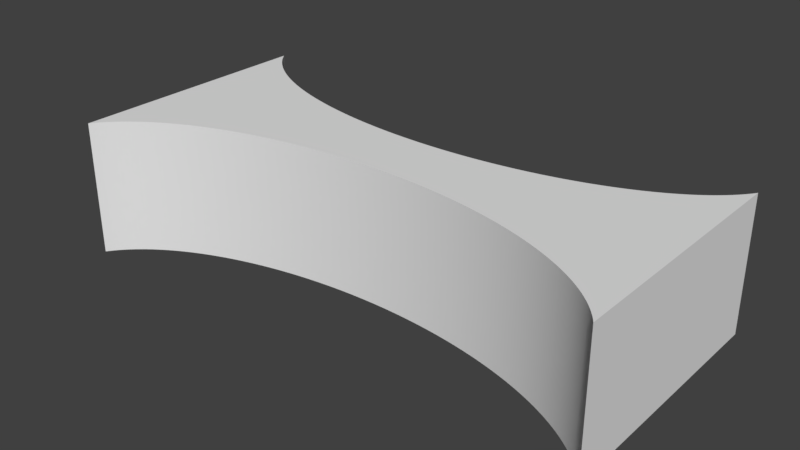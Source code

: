 # Source: concave_lense.blend  (saved by Blender 2.79.0; exported with 4.5.12 LTS)
import bpy
from mathutils import Matrix  # noqa: F401  (used for matrix-valued properties, if any)

bpy.ops.wm.read_factory_settings(use_empty=True)
scene = bpy.context.scene
scene.name = 'Scene'

# ---- collections
col_collection_1 = bpy.data.collections.new('Collection 1'); scene.collection.children.link(col_collection_1)

# ---- world
world_world = bpy.data.worlds.new('World'); scene.world = world_world
world_world.color = (0.05088, 0.05088, 0.05088)
world_world.use_sun_shadow = False
world_world.sun_shadow_jitter_overblur = 0.0
world_world.cycles.sampling_method = 'MANUAL'

# ---- meshes
me_cube_002 = bpy.data.meshes.new('Cube.002')
me_cube_002.from_pydata([(-1.0, -0.7561, 1.0), (-1.0, 0.7561, 1.0), (-1.0, 0.7561, -1.0), (-1.0, -0.7561, -1.0), (-0.9986, -0.7528, 1.0), (-0.9965, -0.748, 1.0), (-0.9944, -0.7432, 1.0), (-0.9923, -0.7385, 1.0), (-0.9901, -0.7337, 1.0), (-0.9879, -0.729, 1.0), (-0.9857, -0.7243, 1.0), (-0.9834, -0.7195, 1.0), (-0.981, -0.7148, 1.0), (-0.9787, -0.7101, 1.0), (-0.9762, -0.7055, 1.0), (-0.9738, -0.7008, 1.0), (-0.9713, -0.6961, 1.0), (-0.9688, -0.6915, 1.0), (-0.9662, -0.6869, 1.0), (-0.9636, -0.6822, 1.0), (-0.961, -0.6776, 1.0), (-0.9583, -0.673, 1.0), (-0.9556, -0.6685, 1.0), (-0.9528, -0.6639, 1.0), (-0.95, -0.6593, 1.0), (-0.9472, -0.6548, 1.0), (-0.9444, -0.6503, 1.0), (-0.9415, -0.6458, 1.0), (-0.9385, -0.6413, 1.0), (-0.9355, -0.6368, 1.0), (-0.9325, -0.6323, 1.0), (-0.9295, -0.6278, 1.0), (-0.9264, -0.6234, 1.0), (-0.9233, -0.619, 1.0), (-0.9201, -0.6146, 1.0), (-0.9169, -0.6102, 1.0), (-0.9137, -0.6058, 1.0), (-0.9104, -0.6014, 1.0), (-0.9071, -0.5971, 1.0), (-0.9038, -0.5927, 1.0), (-0.9004, -0.5884, 1.0), (-0.897, -0.5841, 1.0), (-0.8935, -0.5798, 1.0), (-0.89, -0.5756, 1.0), (-0.8865, -0.5713, 1.0), (-0.883, -0.5671, 1.0), (-0.8794, -0.5629, 1.0), (-0.8758, -0.5587, 1.0), (-0.8721, -0.5545, 1.0), (-0.8684, -0.5503, 1.0), (-0.8647, -0.5462, 1.0), (-0.8609, -0.542, 1.0), (-0.8571, -0.5379, 1.0), (-0.8533, -0.5338, 1.0), (-0.8494, -0.5297, 1.0), (-0.8455, -0.5257, 1.0), (-0.8416, -0.5216, 1.0), (-0.8377, -0.5176, 1.0), (-0.8337, -0.5136, 1.0), (-0.8296, -0.5096, 1.0), (-0.8256, -0.5057, 1.0), (-0.8215, -0.5017, 1.0), (-0.8174, -0.4978, 1.0), (-0.8132, -0.4939, 1.0), (-0.809, -0.49, 1.0), (-0.8048, -0.4862, 1.0), (-0.8005, -0.4823, 1.0), (-0.7962, -0.4785, 1.0), (-0.7919, -0.4747, 1.0), (-0.7876, -0.4709, 1.0), (-0.7832, -0.4672, 1.0), (-0.7788, -0.4634, 1.0), (-0.7744, -0.4597, 1.0), (-0.7699, -0.456, 1.0), (-0.7654, -0.4523, 1.0), (-0.7609, -0.4487, 1.0), (-0.7563, -0.445, 1.0), (-0.7517, -0.4414, 1.0), (-0.7471, -0.4379, 1.0), (-0.7424, -0.4343, 1.0), (-0.7377, -0.4307, 1.0), (-0.733, -0.4272, 1.0), (-0.7283, -0.4237, 1.0), (-0.7235, -0.4203, 1.0), (-0.7187, -0.4168, 1.0), (-0.7139, -0.4134, 1.0), (-0.7091, -0.41, 1.0), (-0.7042, -0.4066, 1.0), (-0.6993, -0.4032, 1.0), (-0.6943, -0.3999, 1.0), (-0.6894, -0.3966, 1.0), (-0.6844, -0.3933, 1.0), (-0.6794, -0.39, 1.0), (-0.6743, -0.3868, 1.0), (-0.6693, -0.3836, 1.0), (-0.6642, -0.3804, 1.0), (-0.659, -0.3772, 1.0), (-0.6539, -0.3741, 1.0), (-0.6487, -0.3709, 1.0), (-0.6435, -0.3679, 1.0), (-0.6383, -0.3648, 1.0), (-0.633, -0.3617, 1.0), (-0.6278, -0.3587, 1.0), (-0.6225, -0.3557, 1.0), (-0.6171, -0.3528, 1.0), (-0.6118, -0.3498, 1.0), (-0.6064, -0.3469, 1.0), (-0.601, -0.344, 1.0), (-0.5956, -0.3412, 1.0), (-0.5901, -0.3383, 1.0), (-0.5847, -0.3355, 1.0), (-0.5792, -0.3327, 1.0), (-0.5737, -0.33, 1.0), (-0.5681, -0.3272, 1.0), (-0.5626, -0.3245, 1.0), (-0.557, -0.3218, 1.0), (-0.5514, -0.3192, 1.0), (-0.5458, -0.3166, 1.0), (-0.5401, -0.314, 1.0), (-0.5344, -0.3114, 1.0), (-0.5288, -0.3088, 1.0), (-0.523, -0.3063, 1.0), (-0.5173, -0.3038, 1.0), (-0.5116, -0.3014, 1.0), (-0.5058, -0.2989, 1.0), (-0.5, -0.2965, 1.0), (-0.4942, -0.2941, 1.0), (-0.4884, -0.2918, 1.0), (-0.4825, -0.2895, 1.0), (-0.4766, -0.2872, 1.0), (-0.4708, -0.2849, 1.0), (-0.4648, -0.2827, 1.0), (-0.4589, -0.2805, 1.0), (-0.453, -0.2783, 1.0), (-0.447, -0.2761, 1.0), (-0.441, -0.274, 1.0), (-0.435, -0.2719, 1.0), (-0.429, -0.2698, 1.0), (-0.423, -0.2678, 1.0), (-0.417, -0.2658, 1.0), (-0.4109, -0.2638, 1.0), (-0.4048, -0.2618, 1.0), (-0.3987, -0.2599, 1.0), (-0.3926, -0.258, 1.0), (-0.3865, -0.2562, 1.0), (-0.3803, -0.2543, 1.0), (-0.3742, -0.2525, 1.0), (-0.368, -0.2507, 1.0), (-0.3618, -0.249, 1.0), (-0.3556, -0.2473, 1.0), (-0.3494, -0.2456, 1.0), (-0.3432, -0.2439, 1.0), (-0.3369, -0.2423, 1.0), (-0.3307, -0.2407, 1.0), (-0.3244, -0.2391, 1.0), (-0.3181, -0.2376, 1.0), (-0.3118, -0.2361, 1.0), (-0.3055, -0.2346, 1.0), (-0.2992, -0.2332, 1.0), (-0.2929, -0.2318, 1.0), (-0.2865, -0.2304, 1.0), (-0.2802, -0.229, 1.0), (-0.2738, -0.2277, 1.0), (-0.2675, -0.2264, 1.0), (-0.2611, -0.2251, 1.0), (-0.2547, -0.2239, 1.0), (-0.2483, -0.2227, 1.0), (-0.2418, -0.2215, 1.0), (-0.2354, -0.2204, 1.0), (-0.229, -0.2193, 1.0), (-0.2225, -0.2182, 1.0), (-0.2161, -0.2171, 1.0), (-0.2096, -0.2161, 1.0), (-0.2032, -0.2151, 1.0), (-0.1967, -0.2142, 1.0), (-0.1902, -0.2132, 1.0), (-0.1837, -0.2123, 1.0), (-0.1772, -0.2115, 1.0), (-0.1707, -0.2106, 1.0), (-0.1642, -0.2098, 1.0), (-0.1577, -0.2091, 1.0), (-0.1511, -0.2083, 1.0), (-0.1446, -0.2076, 1.0), (-0.1381, -0.2069, 1.0), (-0.1315, -0.2063, 1.0), (-0.125, -0.2057, 1.0), (-0.1184, -0.2051, 1.0), (-0.1119, -0.2046, 1.0), (-0.1053, -0.204, 1.0), (-0.09875, -0.2035, 1.0), (-0.09218, -0.2031, 1.0), (-0.08561, -0.2027, 1.0), (-0.07903, -0.2023, 1.0), (-0.07245, -0.2019, 1.0), (-0.06587, -0.2016, 1.0), (-0.05928, -0.2013, 1.0), (-0.05269, -0.201, 1.0), (-0.0461, -0.2008, 1.0), (-0.03951, -0.2006, 1.0), (-0.03292, -0.2004, 1.0), (-0.02632, -0.2003, 1.0), (-0.01973, -0.2001, 1.0), (-0.01313, -0.2001, 1.0), (-0.006533, -0.2, 1.0), (0.0, -0.2, 1.0), (0.006597, -0.2, 1.0), (0.01319, -0.2001, 1.0), (0.01979, -0.2001, 1.0), (0.02639, -0.2003, 1.0), (0.03298, -0.2004, 1.0), (0.03957, -0.2006, 1.0), (0.04617, -0.2008, 1.0), (0.05276, -0.201, 1.0), (0.05934, -0.2013, 1.0), (0.06593, -0.2016, 1.0), (0.07251, -0.2019, 1.0), (0.07909, -0.2023, 1.0), (0.08567, -0.2027, 1.0), (0.09224, -0.2031, 1.0), (0.09881, -0.2036, 1.0), (0.1054, -0.204, 1.0), (0.1119, -0.2046, 1.0), (0.1185, -0.2051, 1.0), (0.1251, -0.2057, 1.0), (0.1316, -0.2063, 1.0), (0.1381, -0.207, 1.0), (0.1447, -0.2076, 1.0), (0.1512, -0.2083, 1.0), (0.1577, -0.2091, 1.0), (0.1643, -0.2098, 1.0), (0.1708, -0.2107, 1.0), (0.1773, -0.2115, 1.0), (0.1838, -0.2123, 1.0), (0.1903, -0.2132, 1.0), (0.1968, -0.2142, 1.0), (0.2032, -0.2151, 1.0), (0.2097, -0.2161, 1.0), (0.2162, -0.2171, 1.0), (0.2226, -0.2182, 1.0), (0.2291, -0.2193, 1.0), (0.2355, -0.2204, 1.0), (0.2419, -0.2215, 1.0), (0.2483, -0.2227, 1.0), (0.2547, -0.2239, 1.0), (0.2611, -0.2251, 1.0), (0.2675, -0.2264, 1.0), (0.2739, -0.2277, 1.0), (0.2802, -0.229, 1.0), (0.2866, -0.2304, 1.0), (0.2929, -0.2318, 1.0), (0.2993, -0.2332, 1.0), (0.3056, -0.2346, 1.0), (0.3119, -0.2361, 1.0), (0.3182, -0.2376, 1.0), (0.3245, -0.2392, 1.0), (0.3307, -0.2407, 1.0), (0.337, -0.2423, 1.0), (0.3432, -0.2439, 1.0), (0.3495, -0.2456, 1.0), (0.3557, -0.2473, 1.0), (0.3619, -0.249, 1.0), (0.3681, -0.2508, 1.0), (0.3742, -0.2525, 1.0), (0.3804, -0.2543, 1.0), (0.3865, -0.2562, 1.0), (0.3927, -0.258, 1.0), (0.3988, -0.2599, 1.0), (0.4049, -0.2619, 1.0), (0.4109, -0.2638, 1.0), (0.417, -0.2658, 1.0), (0.4231, -0.2678, 1.0), (0.4291, -0.2698, 1.0), (0.4351, -0.2719, 1.0), (0.4411, -0.274, 1.0), (0.4471, -0.2761, 1.0), (0.453, -0.2783, 1.0), (0.459, -0.2805, 1.0), (0.4649, -0.2827, 1.0), (0.4708, -0.2849, 1.0), (0.4767, -0.2872, 1.0), (0.4826, -0.2895, 1.0), (0.4884, -0.2918, 1.0), (0.4942, -0.2942, 1.0), (0.5001, -0.2965, 1.0), (0.5058, -0.299, 1.0), (0.5116, -0.3014, 1.0), (0.5174, -0.3039, 1.0), (0.5231, -0.3063, 1.0), (0.5288, -0.3089, 1.0), (0.5345, -0.3114, 1.0), (0.5402, -0.314, 1.0), (0.5458, -0.3166, 1.0), (0.5514, -0.3192, 1.0), (0.557, -0.3219, 1.0), (0.5626, -0.3245, 1.0), (0.5682, -0.3272, 1.0), (0.5737, -0.33, 1.0), (0.5792, -0.3327, 1.0), (0.5847, -0.3355, 1.0), (0.5902, -0.3383, 1.0), (0.5956, -0.3412, 1.0), (0.6011, -0.344, 1.0), (0.6065, -0.3469, 1.0), (0.6118, -0.3498, 1.0), (0.6172, -0.3528, 1.0), (0.6225, -0.3558, 1.0), (0.6278, -0.3587, 1.0), (0.6331, -0.3618, 1.0), (0.6383, -0.3648, 1.0), (0.6436, -0.3679, 1.0), (0.6488, -0.371, 1.0), (0.6539, -0.3741, 1.0), (0.6591, -0.3772, 1.0), (0.6642, -0.3804, 1.0), (0.6693, -0.3836, 1.0), (0.6744, -0.3868, 1.0), (0.6794, -0.39, 1.0), (0.6844, -0.3933, 1.0), (0.6894, -0.3966, 1.0), (0.6944, -0.3999, 1.0), (0.6993, -0.4032, 1.0), (0.7042, -0.4066, 1.0), (0.7091, -0.41, 1.0), (0.714, -0.4134, 1.0), (0.7188, -0.4168, 1.0), (0.7236, -0.4203, 1.0), (0.7283, -0.4238, 1.0), (0.7331, -0.4273, 1.0), (0.7378, -0.4308, 1.0), (0.7425, -0.4343, 1.0), (0.7471, -0.4379, 1.0), (0.7517, -0.4415, 1.0), (0.7563, -0.4451, 1.0), (0.7609, -0.4487, 1.0), (0.7654, -0.4524, 1.0), (0.7699, -0.456, 1.0), (0.7744, -0.4597, 1.0), (0.7788, -0.4635, 1.0), (0.7832, -0.4672, 1.0), (0.7876, -0.4709, 1.0), (0.792, -0.4747, 1.0), (0.7963, -0.4785, 1.0), (0.8006, -0.4824, 1.0), (0.8048, -0.4862, 1.0), (0.809, -0.4901, 1.0), (0.8132, -0.4939, 1.0), (0.8174, -0.4978, 1.0), (0.8215, -0.5018, 1.0), (0.8256, -0.5057, 1.0), (0.8297, -0.5097, 1.0), (0.8337, -0.5137, 1.0), (0.8377, -0.5177, 1.0), (0.8416, -0.5217, 1.0), (0.8456, -0.5257, 1.0), (0.8495, -0.5298, 1.0), (0.8533, -0.5338, 1.0), (0.8572, -0.5379, 1.0), (0.8609, -0.5421, 1.0), (0.8647, -0.5462, 1.0), (0.8684, -0.5503, 1.0), (0.8721, -0.5545, 1.0), (0.8758, -0.5587, 1.0), (0.8794, -0.5629, 1.0), (0.883, -0.5671, 1.0), (0.8865, -0.5713, 1.0), (0.8901, -0.5756, 1.0), (0.8935, -0.5799, 1.0), (0.897, -0.5841, 1.0), (0.9004, -0.5884, 1.0), (0.9038, -0.5928, 1.0), (0.9071, -0.5971, 1.0), (0.9104, -0.6015, 1.0), (0.9137, -0.6058, 1.0), (0.9169, -0.6102, 1.0), (0.9201, -0.6146, 1.0), (0.9233, -0.619, 1.0), (0.9264, -0.6234, 1.0), (0.9295, -0.6279, 1.0), (0.9325, -0.6323, 1.0), (0.9356, -0.6368, 1.0), (0.9385, -0.6413, 1.0), (0.9415, -0.6458, 1.0), (0.9444, -0.6503, 1.0), (0.9472, -0.6548, 1.0), (0.9501, -0.6594, 1.0), (0.9529, -0.6639, 1.0), (0.9556, -0.6685, 1.0), (0.9583, -0.6731, 1.0), (0.961, -0.6777, 1.0), (0.9636, -0.6823, 1.0), (0.9662, -0.6869, 1.0), (0.9688, -0.6915, 1.0), (0.9713, -0.6962, 1.0), (0.9738, -0.7008, 1.0), (0.9763, -0.7055, 1.0), (0.9787, -0.7102, 1.0), (0.981, -0.7149, 1.0), (0.9834, -0.7196, 1.0), (0.9857, -0.7243, 1.0), (0.9879, -0.729, 1.0), (0.9901, -0.7337, 1.0), (0.9923, -0.7385, 1.0), (0.9945, -0.7432, 1.0), (0.9966, -0.748, 1.0), (0.9986, -0.7528, 1.0), (1.0, -0.7561, 1.0), (1.0, 0.7561, 1.0), (0.9986, 0.7528, 1.0), (0.9966, 0.748, 1.0), (0.9945, 0.7432, 1.0), (0.9923, 0.7385, 1.0), (0.9901, 0.7337, 1.0), (0.9879, 0.729, 1.0), (0.9857, 0.7243, 1.0), (0.9834, 0.7196, 1.0), (0.981, 0.7149, 1.0), (0.9787, 0.7102, 1.0), (0.9763, 0.7055, 1.0), (0.9738, 0.7008, 1.0), (0.9713, 0.6962, 1.0), (0.9688, 0.6915, 1.0), (0.9662, 0.6869, 1.0), (0.9636, 0.6823, 1.0), (0.961, 0.6777, 1.0), (0.9583, 0.6731, 1.0), (0.9556, 0.6685, 1.0), (0.9529, 0.6639, 1.0), (0.9501, 0.6594, 1.0), (0.9472, 0.6548, 1.0), (0.9444, 0.6503, 1.0), (0.9415, 0.6458, 1.0), (0.9385, 0.6413, 1.0), (0.9356, 0.6368, 1.0), (0.9325, 0.6323, 1.0), (0.9295, 0.6279, 1.0), (0.9264, 0.6234, 1.0), (0.9233, 0.619, 1.0), (0.9201, 0.6146, 1.0), (0.9169, 0.6102, 1.0), (0.9137, 0.6058, 1.0), (0.9104, 0.6015, 1.0), (0.9071, 0.5971, 1.0), (0.9038, 0.5928, 1.0), (0.9004, 0.5885, 1.0), (0.897, 0.5841, 1.0), (0.8935, 0.5799, 1.0), (0.8901, 0.5756, 1.0), (0.8865, 0.5713, 1.0), (0.883, 0.5671, 1.0), (0.8794, 0.5629, 1.0), (0.8758, 0.5587, 1.0), (0.8721, 0.5545, 1.0), (0.8684, 0.5503, 1.0), (0.8647, 0.5462, 1.0), (0.861, 0.5421, 1.0), (0.8572, 0.5379, 1.0), (0.8533, 0.5338, 1.0), (0.8495, 0.5298, 1.0), (0.8456, 0.5257, 1.0), (0.8416, 0.5217, 1.0), (0.8377, 0.5177, 1.0), (0.8337, 0.5137, 1.0), (0.8297, 0.5097, 1.0), (0.8256, 0.5057, 1.0), (0.8215, 0.5018, 1.0), (0.8174, 0.4978, 1.0), (0.8132, 0.4939, 1.0), (0.809, 0.4901, 1.0), (0.8048, 0.4862, 1.0), (0.8006, 0.4824, 1.0), (0.7963, 0.4785, 1.0), (0.792, 0.4747, 1.0), (0.7876, 0.471, 1.0), (0.7832, 0.4672, 1.0), (0.7788, 0.4635, 1.0), (0.7744, 0.4597, 1.0), (0.7699, 0.456, 1.0), (0.7654, 0.4524, 1.0), (0.7609, 0.4487, 1.0), (0.7563, 0.4451, 1.0), (0.7517, 0.4415, 1.0), (0.7471, 0.4379, 1.0), (0.7425, 0.4343, 1.0), (0.7378, 0.4308, 1.0), (0.7331, 0.4273, 1.0), (0.7283, 0.4238, 1.0), (0.7236, 0.4203, 1.0), (0.7188, 0.4168, 1.0), (0.714, 0.4134, 1.0), (0.7091, 0.41, 1.0), (0.7042, 0.4066, 1.0), (0.6993, 0.4032, 1.0), (0.6944, 0.3999, 1.0), (0.6894, 0.3966, 1.0), (0.6844, 0.3933, 1.0), (0.6794, 0.39, 1.0), (0.6744, 0.3868, 1.0), (0.6693, 0.3836, 1.0), (0.6642, 0.3804, 1.0), (0.6591, 0.3772, 1.0), (0.6539, 0.3741, 1.0), (0.6488, 0.371, 1.0), (0.6436, 0.3679, 1.0), (0.6383, 0.3648, 1.0), (0.6331, 0.3618, 1.0), (0.6278, 0.3587, 1.0), (0.6225, 0.3558, 1.0), (0.6172, 0.3528, 1.0), (0.6118, 0.3498, 1.0), (0.6064, 0.3469, 1.0), (0.6011, 0.344, 1.0), (0.5956, 0.3412, 1.0), (0.5902, 0.3383, 1.0), (0.5847, 0.3355, 1.0), (0.5792, 0.3327, 1.0), (0.5737, 0.33, 1.0), (0.5682, 0.3272, 1.0), (0.5626, 0.3245, 1.0), (0.557, 0.3219, 1.0), (0.5514, 0.3192, 1.0), (0.5458, 0.3166, 1.0), (0.5402, 0.314, 1.0), (0.5345, 0.3114, 1.0), (0.5288, 0.3089, 1.0), (0.5231, 0.3063, 1.0), (0.5174, 0.3039, 1.0), (0.5116, 0.3014, 1.0), (0.5058, 0.299, 1.0), (0.5, 0.2965, 1.0), (0.4942, 0.2942, 1.0), (0.4884, 0.2918, 1.0), (0.4826, 0.2895, 1.0), (0.4767, 0.2872, 1.0), (0.4708, 0.2849, 1.0), (0.4649, 0.2827, 1.0), (0.459, 0.2805, 1.0), (0.453, 0.2783, 1.0), (0.4471, 0.2761, 1.0), (0.4411, 0.274, 1.0), (0.4351, 0.2719, 1.0), (0.4291, 0.2698, 1.0), (0.423, 0.2678, 1.0), (0.417, 0.2658, 1.0), (0.4109, 0.2638, 1.0), (0.4049, 0.2619, 1.0), (0.3988, 0.2599, 1.0), (0.3927, 0.258, 1.0), (0.3865, 0.2562, 1.0), (0.3804, 0.2543, 1.0), (0.3742, 0.2525, 1.0), (0.3681, 0.2508, 1.0), (0.3619, 0.249, 1.0), (0.3557, 0.2473, 1.0), (0.3495, 0.2456, 1.0), (0.3432, 0.2439, 1.0), (0.337, 0.2423, 1.0), (0.3307, 0.2407, 1.0), (0.3245, 0.2392, 1.0), (0.3182, 0.2376, 1.0), (0.3119, 0.2361, 1.0), (0.3056, 0.2346, 1.0), (0.2993, 0.2332, 1.0), (0.2929, 0.2318, 1.0), (0.2866, 0.2304, 1.0), (0.2802, 0.229, 1.0), (0.2739, 0.2277, 1.0), (0.2675, 0.2264, 1.0), (0.2611, 0.2251, 1.0), (0.2547, 0.2239, 1.0), (0.2483, 0.2227, 1.0), (0.2419, 0.2215, 1.0), (0.2355, 0.2204, 1.0), (0.229, 0.2193, 1.0), (0.2226, 0.2182, 1.0), (0.2161, 0.2171, 1.0), (0.2097, 0.2161, 1.0), (0.2032, 0.2151, 1.0), (0.1967, 0.2142, 1.0), (0.1903, 0.2132, 1.0), (0.1838, 0.2123, 1.0), (0.1773, 0.2115, 1.0), (0.1708, 0.2106, 1.0), (0.1642, 0.2098, 1.0), (0.1577, 0.2091, 1.0), (0.1512, 0.2083, 1.0), (0.1447, 0.2076, 1.0), (0.1381, 0.207, 1.0), (0.1316, 0.2063, 1.0), (0.125, 0.2057, 1.0), (0.1185, 0.2051, 1.0), (0.1119, 0.2046, 1.0), (0.1054, 0.204, 1.0), (0.0988, 0.2035, 1.0), (0.09223, 0.2031, 1.0), (0.08566, 0.2027, 1.0), (0.07908, 0.2023, 1.0), (0.0725, 0.2019, 1.0), (0.06592, 0.2016, 1.0), (0.05933, 0.2013, 1.0), (0.05274, 0.201, 1.0), (0.04615, 0.2008, 1.0), (0.03956, 0.2006, 1.0), (0.03297, 0.2004, 1.0), (0.02637, 0.2003, 1.0), (0.01978, 0.2001, 1.0), (0.01318, 0.2001, 1.0), (0.006584, 0.2, 1.0), (-1.361e-05, 0.2, 1.0), (-0.006611, 0.2, 1.0), (-0.01321, 0.2001, 1.0), (-0.0198, 0.2001, 1.0), (-0.0264, 0.2003, 1.0), (-0.033, 0.2004, 1.0), (-0.03959, 0.2006, 1.0), (-0.04618, 0.2008, 1.0), (-0.05277, 0.201, 1.0), (-0.05936, 0.2013, 1.0), (-0.06594, 0.2016, 1.0), (-0.07253, 0.2019, 1.0), (-0.07911, 0.2023, 1.0), (-0.08569, 0.2027, 1.0), (-0.09226, 0.2031, 1.0), (-0.09883, 0.2036, 1.0), (-0.1054, 0.204, 1.0), (-0.112, 0.2046, 1.0), (-0.1185, 0.2051, 1.0), (-0.1251, 0.2057, 1.0), (-0.1316, 0.2063, 1.0), (-0.1382, 0.207, 1.0), (-0.1447, 0.2076, 1.0), (-0.1512, 0.2083, 1.0), (-0.1578, 0.2091, 1.0), (-0.1643, 0.2099, 1.0), (-0.1708, 0.2107, 1.0), (-0.1773, 0.2115, 1.0), (-0.1838, 0.2124, 1.0), (-0.1903, 0.2132, 1.0), (-0.1968, 0.2142, 1.0), (-0.2032, 0.2151, 1.0), (-0.2097, 0.2161, 1.0), (-0.2162, 0.2171, 1.0), (-0.2226, 0.2182, 1.0), (-0.2291, 0.2193, 1.0), (-0.2355, 0.2204, 1.0), (-0.2419, 0.2215, 1.0), (-0.2483, 0.2227, 1.0), (-0.2547, 0.2239, 1.0), (-0.2611, 0.2251, 1.0), (-0.2675, 0.2264, 1.0), (-0.2739, 0.2277, 1.0), (-0.2803, 0.229, 1.0), (-0.2866, 0.2304, 1.0), (-0.293, 0.2318, 1.0), (-0.2993, 0.2332, 1.0), (-0.3056, 0.2346, 1.0), (-0.3119, 0.2361, 1.0), (-0.3182, 0.2376, 1.0), (-0.3245, 0.2392, 1.0), (-0.3308, 0.2407, 1.0), (-0.337, 0.2423, 1.0), (-0.3433, 0.244, 1.0), (-0.3495, 0.2456, 1.0), (-0.3557, 0.2473, 1.0), (-0.3619, 0.249, 1.0), (-0.3681, 0.2508, 1.0), (-0.3743, 0.2525, 1.0), (-0.3804, 0.2543, 1.0), (-0.3865, 0.2562, 1.0), (-0.3927, 0.258, 1.0), (-0.3988, 0.2599, 1.0), (-0.4049, 0.2619, 1.0), (-0.411, 0.2638, 1.0), (-0.417, 0.2658, 1.0), (-0.4231, 0.2678, 1.0), (-0.4291, 0.2699, 1.0), (-0.4351, 0.2719, 1.0), (-0.4411, 0.274, 1.0), (-0.4471, 0.2761, 1.0), (-0.453, 0.2783, 1.0), (-0.459, 0.2805, 1.0), (-0.4649, 0.2827, 1.0), (-0.4708, 0.2849, 1.0), (-0.4767, 0.2872, 1.0), (-0.4826, 0.2895, 1.0), (-0.4884, 0.2918, 1.0), (-0.4943, 0.2942, 1.0), (-0.5001, 0.2966, 1.0), (-0.5059, 0.299, 1.0), (-0.5116, 0.3014, 1.0), (-0.5174, 0.3039, 1.0), (-0.5231, 0.3064, 1.0), (-0.5288, 0.3089, 1.0), (-0.5345, 0.3114, 1.0), (-0.5402, 0.314, 1.0), (-0.5458, 0.3166, 1.0), (-0.5515, 0.3192, 1.0), (-0.5571, 0.3219, 1.0), (-0.5626, 0.3245, 1.0), (-0.5682, 0.3273, 1.0), (-0.5737, 0.33, 1.0), (-0.5792, 0.3327, 1.0), (-0.5847, 0.3355, 1.0), (-0.5902, 0.3383, 1.0), (-0.5957, 0.3412, 1.0), (-0.6011, 0.344, 1.0), (-0.6065, 0.3469, 1.0), (-0.6118, 0.3499, 1.0), (-0.6172, 0.3528, 1.0), (-0.6225, 0.3558, 1.0), (-0.6278, 0.3588, 1.0), (-0.6331, 0.3618, 1.0), (-0.6383, 0.3648, 1.0), (-0.6436, 0.3679, 1.0), (-0.6488, 0.371, 1.0), (-0.6539, 0.3741, 1.0), (-0.6591, 0.3772, 1.0), (-0.6642, 0.3804, 1.0), (-0.6693, 0.3836, 1.0), (-0.6744, 0.3868, 1.0), (-0.6794, 0.3901, 1.0), (-0.6844, 0.3933, 1.0), (-0.6894, 0.3966, 1.0), (-0.6944, 0.3999, 1.0), (-0.6993, 0.4033, 1.0), (-0.7042, 0.4066, 1.0), (-0.7091, 0.41, 1.0), (-0.714, 0.4134, 1.0), (-0.7188, 0.4168, 1.0), (-0.7236, 0.4203, 1.0), (-0.7284, 0.4238, 1.0), (-0.7331, 0.4273, 1.0), (-0.7378, 0.4308, 1.0), (-0.7425, 0.4343, 1.0), (-0.7471, 0.4379, 1.0), (-0.7518, 0.4415, 1.0), (-0.7563, 0.4451, 1.0), (-0.7609, 0.4487, 1.0), (-0.7654, 0.4524, 1.0), (-0.7699, 0.4561, 1.0), (-0.7744, 0.4597, 1.0), (-0.7788, 0.4635, 1.0), (-0.7833, 0.4672, 1.0), (-0.7876, 0.471, 1.0), (-0.792, 0.4747, 1.0), (-0.7963, 0.4785, 1.0), (-0.8006, 0.4824, 1.0), (-0.8048, 0.4862, 1.0), (-0.8091, 0.4901, 1.0), (-0.8132, 0.494, 1.0), (-0.8174, 0.4979, 1.0), (-0.8215, 0.5018, 1.0), (-0.8256, 0.5057, 1.0), (-0.8297, 0.5097, 1.0), (-0.8337, 0.5137, 1.0), (-0.8377, 0.5177, 1.0), (-0.8417, 0.5217, 1.0), (-0.8456, 0.5257, 1.0), (-0.8495, 0.5298, 1.0), (-0.8533, 0.5339, 1.0), (-0.8572, 0.538, 1.0), (-0.861, 0.5421, 1.0), (-0.8647, 0.5462, 1.0), (-0.8685, 0.5504, 1.0), (-0.8721, 0.5545, 1.0), (-0.8758, 0.5587, 1.0), (-0.8794, 0.5629, 1.0), (-0.883, 0.5671, 1.0), (-0.8866, 0.5714, 1.0), (-0.8901, 0.5756, 1.0), (-0.8936, 0.5799, 1.0), (-0.897, 0.5842, 1.0), (-0.9004, 0.5885, 1.0), (-0.9038, 0.5928, 1.0), (-0.9071, 0.5971, 1.0), (-0.9104, 0.6015, 1.0), (-0.9137, 0.6058, 1.0), (-0.9169, 0.6102, 1.0), (-0.9201, 0.6146, 1.0), (-0.9233, 0.619, 1.0), (-0.9264, 0.6235, 1.0), (-0.9295, 0.6279, 1.0), (-0.9326, 0.6324, 1.0), (-0.9356, 0.6368, 1.0), (-0.9385, 0.6413, 1.0), (-0.9415, 0.6458, 1.0), (-0.9444, 0.6503, 1.0), (-0.9473, 0.6549, 1.0), (-0.9501, 0.6594, 1.0), (-0.9529, 0.664, 1.0), (-0.9556, 0.6685, 1.0), (-0.9583, 0.6731, 1.0), (-0.961, 0.6777, 1.0), (-0.9637, 0.6823, 1.0), (-0.9663, 0.6869, 1.0), (-0.9688, 0.6916, 1.0), (-0.9713, 0.6962, 1.0), (-0.9738, 0.7009, 1.0), (-0.9763, 0.7055, 1.0), (-0.9787, 0.7102, 1.0), (-0.9811, 0.7149, 1.0), (-0.9834, 0.7196, 1.0), (-0.9857, 0.7243, 1.0), (-0.9879, 0.729, 1.0), (-0.9902, 0.7338, 1.0), (-0.9923, 0.7385, 1.0), (-0.9945, 0.7433, 1.0), (-0.9966, 0.748, 1.0), (-0.9986, 0.7528, 1.0), (-0.9986, 0.7528, -1.0), (1.0, 0.7561, -1.0), (1.0, -0.7561, -1.0), (0.9986, -0.7528, -1.0), (0.9966, -0.748, -1.0), (0.9945, -0.7432, -1.0), (0.9923, -0.7385, -1.0), (0.9901, -0.7337, -1.0), (0.9879, -0.729, -1.0), (0.9857, -0.7243, -1.0), (0.9834, -0.7196, -1.0), (0.981, -0.7149, -1.0), (0.9787, -0.7102, -1.0), (0.9763, -0.7055, -1.0), (0.9738, -0.7008, -1.0), (0.9713, -0.6962, -1.0), (0.9688, -0.6915, -1.0), (0.9662, -0.6869, -1.0), (0.9636, -0.6823, -1.0), (0.961, -0.6777, -1.0), (0.9583, -0.6731, -1.0), (0.9556, -0.6685, -1.0), (0.9529, -0.6639, -1.0), (0.9501, -0.6594, -1.0), (0.9472, -0.6548, -1.0), (0.9444, -0.6503, -1.0), (0.9415, -0.6458, -1.0), (0.9385, -0.6413, -1.0), (0.9356, -0.6368, -1.0), (0.9325, -0.6323, -1.0), (0.9295, -0.6279, -1.0), (0.9264, -0.6234, -1.0), (0.9233, -0.619, -1.0), (0.9201, -0.6146, -1.0), (0.9169, -0.6102, -1.0), (0.9137, -0.6058, -1.0), (0.9104, -0.6015, -1.0), (0.9071, -0.5971, -1.0), (0.9038, -0.5928, -1.0), (0.9004, -0.5884, -1.0), (0.897, -0.5841, -1.0), (0.8935, -0.5799, -1.0), (0.8901, -0.5756, -1.0), (0.8865, -0.5713, -1.0), (0.883, -0.5671, -1.0), (0.8794, -0.5629, -1.0), (0.8758, -0.5587, -1.0), (0.8721, -0.5545, -1.0), (0.8684, -0.5503, -1.0), (0.8647, -0.5462, -1.0), (0.8609, -0.5421, -1.0), (0.8572, -0.5379, -1.0), (0.8533, -0.5338, -1.0), (0.8495, -0.5298, -1.0), (0.8456, -0.5257, -1.0), (0.8416, -0.5217, -1.0), (0.8377, -0.5177, -1.0), (0.8337, -0.5137, -1.0), (0.8297, -0.5097, -1.0), (0.8256, -0.5057, -1.0), (0.8215, -0.5018, -1.0), (0.8174, -0.4978, -1.0), (0.8132, -0.4939, -1.0), (0.809, -0.4901, -1.0), (0.8048, -0.4862, -1.0), (0.8006, -0.4824, -1.0), (0.7963, -0.4785, -1.0), (0.792, -0.4747, -1.0), (0.7876, -0.4709, -1.0), (0.7832, -0.4672, -1.0), (0.7788, -0.4635, -1.0), (0.7744, -0.4597, -1.0), (0.7699, -0.456, -1.0), (0.7654, -0.4524, -1.0), (0.7609, -0.4487, -1.0), (0.7563, -0.4451, -1.0), (0.7517, -0.4415, -1.0), (0.7471, -0.4379, -1.0), (0.7425, -0.4343, -1.0), (0.7378, -0.4308, -1.0), (0.7331, -0.4273, -1.0), (0.7283, -0.4238, -1.0), (0.7236, -0.4203, -1.0), (0.7188, -0.4168, -1.0), (0.714, -0.4134, -1.0), (0.7091, -0.41, -1.0), (0.7042, -0.4066, -1.0), (0.6993, -0.4032, -1.0), (0.6944, -0.3999, -1.0), (0.6894, -0.3966, -1.0), (0.6844, -0.3933, -1.0), (0.6794, -0.39, -1.0), (0.6744, -0.3868, -1.0), (0.6693, -0.3836, -1.0), (0.6642, -0.3804, -1.0), (0.6591, -0.3772, -1.0), (0.6539, -0.3741, -1.0), (0.6488, -0.371, -1.0), (0.6436, -0.3679, -1.0), (0.6383, -0.3648, -1.0), (0.6331, -0.3618, -1.0), (0.6278, -0.3587, -1.0), (0.6225, -0.3558, -1.0), (0.6172, -0.3528, -1.0), (0.6118, -0.3498, -1.0), (0.6065, -0.3469, -1.0), (0.6011, -0.344, -1.0), (0.5956, -0.3412, -1.0), (0.5902, -0.3383, -1.0), (0.5847, -0.3355, -1.0), (0.5792, -0.3327, -1.0), (0.5737, -0.33, -1.0), (0.5682, -0.3272, -1.0), (0.5626, -0.3245, -1.0), (0.557, -0.3219, -1.0), (0.5514, -0.3192, -1.0), (0.5458, -0.3166, -1.0), (0.5402, -0.314, -1.0), (0.5345, -0.3114, -1.0), (0.5288, -0.3089, -1.0), (0.5231, -0.3063, -1.0), (0.5174, -0.3039, -1.0), (0.5116, -0.3014, -1.0), (0.5058, -0.299, -1.0), (0.5001, -0.2965, -1.0), (0.4942, -0.2942, -1.0), (0.4884, -0.2918, -1.0), (0.4826, -0.2895, -1.0), (0.4767, -0.2872, -1.0), (0.4708, -0.2849, -1.0), (0.4649, -0.2827, -1.0), (0.459, -0.2805, -1.0), (0.453, -0.2783, -1.0), (0.4471, -0.2761, -1.0), (0.4411, -0.274, -1.0), (0.4351, -0.2719, -1.0), (0.4291, -0.2698, -1.0), (0.4231, -0.2678, -1.0), (0.417, -0.2658, -1.0), (0.4109, -0.2638, -1.0), (0.4049, -0.2619, -1.0), (0.3988, -0.2599, -1.0), (0.3927, -0.258, -1.0), (0.3865, -0.2562, -1.0), (0.3804, -0.2543, -1.0), (0.3742, -0.2525, -1.0), (0.3681, -0.2508, -1.0), (0.3619, -0.249, -1.0), (0.3557, -0.2473, -1.0), (0.3495, -0.2456, -1.0), (0.3432, -0.2439, -1.0), (0.337, -0.2423, -1.0), (0.3307, -0.2407, -1.0), (0.3245, -0.2392, -1.0), (0.3182, -0.2376, -1.0), (0.3119, -0.2361, -1.0), (0.3056, -0.2346, -1.0), (0.2993, -0.2332, -1.0), (0.2929, -0.2318, -1.0), (0.2866, -0.2304, -1.0), (0.2802, -0.229, -1.0), (0.2739, -0.2277, -1.0), (0.2675, -0.2264, -1.0), (0.2611, -0.2251, -1.0), (0.2547, -0.2239, -1.0), (0.2483, -0.2227, -1.0), (0.2419, -0.2215, -1.0), (0.2355, -0.2204, -1.0), (0.2291, -0.2193, -1.0), (0.2226, -0.2182, -1.0), (0.2162, -0.2171, -1.0), (0.2097, -0.2161, -1.0), (0.2032, -0.2151, -1.0), (0.1968, -0.2142, -1.0), (0.1903, -0.2132, -1.0), (0.1838, -0.2123, -1.0), (0.1773, -0.2115, -1.0), (0.1708, -0.2107, -1.0), (0.1643, -0.2098, -1.0), (0.1577, -0.2091, -1.0), (0.1512, -0.2083, -1.0), (0.1447, -0.2076, -1.0), (0.1381, -0.207, -1.0), (0.1316, -0.2063, -1.0), (0.1251, -0.2057, -1.0), (0.1185, -0.2051, -1.0), (0.1119, -0.2046, -1.0), (0.1054, -0.204, -1.0), (0.09881, -0.2036, -1.0), (0.09224, -0.2031, -1.0), (0.08567, -0.2027, -1.0), (0.07909, -0.2023, -1.0), (0.07251, -0.2019, -1.0), (0.06593, -0.2016, -1.0), (0.05934, -0.2013, -1.0), (0.05276, -0.201, -1.0), (0.04617, -0.2008, -1.0), (0.03957, -0.2006, -1.0), (0.03298, -0.2004, -1.0), (0.02639, -0.2003, -1.0), (0.01979, -0.2001, -1.0), (0.01319, -0.2001, -1.0), (0.006597, -0.2, -1.0), (0.0, -0.2, -1.0), (-0.006533, -0.2, -1.0), (-0.01313, -0.2001, -1.0), (-0.01973, -0.2001, -1.0), (-0.02632, -0.2003, -1.0), (-0.03292, -0.2004, -1.0), (-0.03951, -0.2006, -1.0), (-0.0461, -0.2008, -1.0), (-0.05269, -0.201, -1.0), (-0.05928, -0.2013, -1.0), (-0.06587, -0.2016, -1.0), (-0.07245, -0.2019, -1.0), (-0.07903, -0.2023, -1.0), (-0.08561, -0.2027, -1.0), (-0.09218, -0.2031, -1.0), (-0.09875, -0.2035, -1.0), (-0.1053, -0.204, -1.0), (-0.1119, -0.2046, -1.0), (-0.1184, -0.2051, -1.0), (-0.125, -0.2057, -1.0), (-0.1315, -0.2063, -1.0), (-0.1381, -0.2069, -1.0), (-0.1446, -0.2076, -1.0), (-0.1511, -0.2083, -1.0), (-0.1577, -0.2091, -1.0), (-0.1642, -0.2098, -1.0), (-0.1707, -0.2106, -1.0), (-0.1772, -0.2115, -1.0), (-0.1837, -0.2123, -1.0), (-0.1902, -0.2132, -1.0), (-0.1967, -0.2142, -1.0), (-0.2032, -0.2151, -1.0), (-0.2096, -0.2161, -1.0), (-0.2161, -0.2171, -1.0), (-0.2225, -0.2182, -1.0), (-0.229, -0.2193, -1.0), (-0.2354, -0.2204, -1.0), (-0.2418, -0.2215, -1.0), (-0.2483, -0.2227, -1.0), (-0.2547, -0.2239, -1.0), (-0.2611, -0.2251, -1.0), (-0.2675, -0.2264, -1.0), (-0.2738, -0.2277, -1.0), (-0.2802, -0.229, -1.0), (-0.2865, -0.2304, -1.0), (-0.2929, -0.2318, -1.0), (-0.2992, -0.2332, -1.0), (-0.3055, -0.2346, -1.0), (-0.3118, -0.2361, -1.0), (-0.3181, -0.2376, -1.0), (-0.3244, -0.2391, -1.0), (-0.3307, -0.2407, -1.0), (-0.3369, -0.2423, -1.0), (-0.3432, -0.2439, -1.0), (-0.3494, -0.2456, -1.0), (-0.3556, -0.2473, -1.0), (-0.3618, -0.249, -1.0), (-0.368, -0.2507, -1.0), (-0.3742, -0.2525, -1.0), (-0.3803, -0.2543, -1.0), (-0.3865, -0.2562, -1.0), (-0.3926, -0.258, -1.0), (-0.3987, -0.2599, -1.0), (-0.4048, -0.2618, -1.0), (-0.4109, -0.2638, -1.0), (-0.417, -0.2658, -1.0), (-0.423, -0.2678, -1.0), (-0.429, -0.2698, -1.0), (-0.435, -0.2719, -1.0), (-0.441, -0.274, -1.0), (-0.447, -0.2761, -1.0), (-0.453, -0.2783, -1.0), (-0.4589, -0.2805, -1.0), (-0.4648, -0.2827, -1.0), (-0.4708, -0.2849, -1.0), (-0.4766, -0.2872, -1.0), (-0.4825, -0.2895, -1.0), (-0.4884, -0.2918, -1.0), (-0.4942, -0.2941, -1.0), (-0.5, -0.2965, -1.0), (-0.5058, -0.2989, -1.0), (-0.5116, -0.3014, -1.0), (-0.5173, -0.3038, -1.0), (-0.523, -0.3063, -1.0), (-0.5288, -0.3088, -1.0), (-0.5344, -0.3114, -1.0), (-0.5401, -0.314, -1.0), (-0.5458, -0.3166, -1.0), (-0.5514, -0.3192, -1.0), (-0.557, -0.3218, -1.0), (-0.5626, -0.3245, -1.0), (-0.5681, -0.3272, -1.0), (-0.5737, -0.33, -1.0), (-0.5792, -0.3327, -1.0), (-0.5847, -0.3355, -1.0), (-0.5901, -0.3383, -1.0), (-0.5956, -0.3412, -1.0), (-0.601, -0.344, -1.0), (-0.6064, -0.3469, -1.0), (-0.6118, -0.3498, -1.0), (-0.6171, -0.3528, -1.0), (-0.6225, -0.3557, -1.0), (-0.6278, -0.3587, -1.0), (-0.633, -0.3617, -1.0), (-0.6383, -0.3648, -1.0), (-0.6435, -0.3679, -1.0), (-0.6487, -0.3709, -1.0), (-0.6539, -0.3741, -1.0), (-0.659, -0.3772, -1.0), (-0.6642, -0.3804, -1.0), (-0.6693, -0.3836, -1.0), (-0.6743, -0.3868, -1.0), (-0.6794, -0.39, -1.0), (-0.6844, -0.3933, -1.0), (-0.6894, -0.3966, -1.0), (-0.6943, -0.3999, -1.0), (-0.6993, -0.4032, -1.0), (-0.7042, -0.4066, -1.0), (-0.7091, -0.41, -1.0), (-0.7139, -0.4134, -1.0), (-0.7187, -0.4168, -1.0), (-0.7235, -0.4203, -1.0), (-0.7283, -0.4237, -1.0), (-0.733, -0.4272, -1.0), (-0.7377, -0.4307, -1.0), (-0.7424, -0.4343, -1.0), (-0.7471, -0.4379, -1.0), (-0.7517, -0.4414, -1.0), (-0.7563, -0.445, -1.0), (-0.7609, -0.4487, -1.0), (-0.7654, -0.4523, -1.0), (-0.7699, -0.456, -1.0), (-0.7744, -0.4597, -1.0), (-0.7788, -0.4634, -1.0), (-0.7832, -0.4672, -1.0), (-0.7876, -0.4709, -1.0), (-0.7919, -0.4747, -1.0), (-0.7962, -0.4785, -1.0), (-0.8005, -0.4823, -1.0), (-0.8048, -0.4862, -1.0), (-0.809, -0.49, -1.0), (-0.8132, -0.4939, -1.0), (-0.8174, -0.4978, -1.0), (-0.8215, -0.5017, -1.0), (-0.8256, -0.5057, -1.0), (-0.8296, -0.5096, -1.0), (-0.8337, -0.5136, -1.0), (-0.8377, -0.5176, -1.0), (-0.8416, -0.5216, -1.0), (-0.8455, -0.5257, -1.0), (-0.8494, -0.5297, -1.0), (-0.8533, -0.5338, -1.0), (-0.8571, -0.5379, -1.0), (-0.8609, -0.542, -1.0), (-0.8647, -0.5462, -1.0), (-0.8684, -0.5503, -1.0), (-0.8721, -0.5545, -1.0), (-0.8758, -0.5587, -1.0), (-0.8794, -0.5629, -1.0), (-0.883, -0.5671, -1.0), (-0.8865, -0.5713, -1.0), (-0.89, -0.5756, -1.0), (-0.8935, -0.5798, -1.0), (-0.897, -0.5841, -1.0), (-0.9004, -0.5884, -1.0), (-0.9038, -0.5927, -1.0), (-0.9071, -0.5971, -1.0), (-0.9104, -0.6014, -1.0), (-0.9137, -0.6058, -1.0), (-0.9169, -0.6102, -1.0), (-0.9201, -0.6146, -1.0), (-0.9233, -0.619, -1.0), (-0.9264, -0.6234, -1.0), (-0.9295, -0.6278, -1.0), (-0.9325, -0.6323, -1.0), (-0.9355, -0.6368, -1.0), (-0.9385, -0.6413, -1.0), (-0.9415, -0.6458, -1.0), (-0.9444, -0.6503, -1.0), (-0.9472, -0.6548, -1.0), (-0.95, -0.6593, -1.0), (-0.9528, -0.6639, -1.0), (-0.9556, -0.6685, -1.0), (-0.9583, -0.673, -1.0), (-0.961, -0.6776, -1.0), (-0.9636, -0.6822, -1.0), (-0.9662, -0.6869, -1.0), (-0.9688, -0.6915, -1.0), (-0.9713, -0.6961, -1.0), (-0.9738, -0.7008, -1.0), (-0.9762, -0.7055, -1.0), (-0.9787, -0.7101, -1.0), (-0.981, -0.7148, -1.0), (-0.9834, -0.7195, -1.0), (-0.9857, -0.7243, -1.0), (-0.9879, -0.729, -1.0), (-0.9901, -0.7337, -1.0), (-0.9923, -0.7385, -1.0), (-0.9944, -0.7432, -1.0), (-0.9965, -0.748, -1.0), (-0.9986, -0.7528, -1.0), (-0.9966, 0.748, -1.0), (-0.9945, 0.7433, -1.0), (-0.9923, 0.7385, -1.0), (-0.9902, 0.7338, -1.0), (-0.9879, 0.729, -1.0), (-0.9857, 0.7243, -1.0), (-0.9834, 0.7196, -1.0), (-0.9811, 0.7149, -1.0), (-0.9787, 0.7102, -1.0), (-0.9763, 0.7055, -1.0), (-0.9738, 0.7009, -1.0), (-0.9713, 0.6962, -1.0), (-0.9688, 0.6916, -1.0), (-0.9663, 0.6869, -1.0), (-0.9637, 0.6823, -1.0), (-0.961, 0.6777, -1.0), (-0.9583, 0.6731, -1.0), (-0.9556, 0.6685, -1.0), (-0.9529, 0.664, -1.0), (-0.9501, 0.6594, -1.0), (-0.9473, 0.6549, -1.0), (-0.9444, 0.6503, -1.0), (-0.9415, 0.6458, -1.0), (-0.9385, 0.6413, -1.0), (-0.9356, 0.6368, -1.0), (-0.9326, 0.6324, -1.0), (-0.9295, 0.6279, -1.0), (-0.9264, 0.6235, -1.0), (-0.9233, 0.619, -1.0), (-0.9201, 0.6146, -1.0), (-0.9169, 0.6102, -1.0), (-0.9137, 0.6058, -1.0), (-0.9104, 0.6015, -1.0), (-0.9071, 0.5971, -1.0), (-0.9038, 0.5928, -1.0), (-0.9004, 0.5885, -1.0), (-0.897, 0.5842, -1.0), (-0.8936, 0.5799, -1.0), (-0.8901, 0.5756, -1.0), (-0.8866, 0.5714, -1.0), (-0.883, 0.5671, -1.0), (-0.8794, 0.5629, -1.0), (-0.8758, 0.5587, -1.0), (-0.8721, 0.5545, -1.0), (-0.8685, 0.5504, -1.0), (-0.8647, 0.5462, -1.0), (-0.861, 0.5421, -1.0), (-0.8572, 0.538, -1.0), (-0.8533, 0.5339, -1.0), (-0.8495, 0.5298, -1.0), (-0.8456, 0.5257, -1.0), (-0.8417, 0.5217, -1.0), (-0.8377, 0.5177, -1.0), (-0.8337, 0.5137, -1.0), (-0.8297, 0.5097, -1.0), (-0.8256, 0.5057, -1.0), (-0.8215, 0.5018, -1.0), (-0.8174, 0.4979, -1.0), (-0.8132, 0.494, -1.0), (-0.8091, 0.4901, -1.0), (-0.8048, 0.4862, -1.0), (-0.8006, 0.4824, -1.0), (-0.7963, 0.4785, -1.0), (-0.792, 0.4747, -1.0), (-0.7876, 0.471, -1.0), (-0.7833, 0.4672, -1.0), (-0.7788, 0.4635, -1.0), (-0.7744, 0.4597, -1.0), (-0.7699, 0.4561, -1.0), (-0.7654, 0.4524, -1.0), (-0.7609, 0.4487, -1.0), (-0.7563, 0.4451, -1.0), (-0.7518, 0.4415, -1.0), (-0.7471, 0.4379, -1.0), (-0.7425, 0.4343, -1.0), (-0.7378, 0.4308, -1.0), (-0.7331, 0.4273, -1.0), (-0.7284, 0.4238, -1.0), (-0.7236, 0.4203, -1.0), (-0.7188, 0.4168, -1.0), (-0.714, 0.4134, -1.0), (-0.7091, 0.41, -1.0), (-0.7042, 0.4066, -1.0), (-0.6993, 0.4033, -1.0), (-0.6944, 0.3999, -1.0), (-0.6894, 0.3966, -1.0), (-0.6844, 0.3933, -1.0), (-0.6794, 0.3901, -1.0), (-0.6744, 0.3868, -1.0), (-0.6693, 0.3836, -1.0), (-0.6642, 0.3804, -1.0), (-0.6591, 0.3772, -1.0), (-0.6539, 0.3741, -1.0), (-0.6488, 0.371, -1.0), (-0.6436, 0.3679, -1.0), (-0.6383, 0.3648, -1.0), (-0.6331, 0.3618, -1.0), (-0.6278, 0.3588, -1.0), (-0.6225, 0.3558, -1.0), (-0.6172, 0.3528, -1.0), (-0.6118, 0.3499, -1.0), (-0.6065, 0.3469, -1.0), (-0.6011, 0.344, -1.0), (-0.5957, 0.3412, -1.0), (-0.5902, 0.3383, -1.0), (-0.5847, 0.3355, -1.0), (-0.5792, 0.3327, -1.0), (-0.5737, 0.33, -1.0), (-0.5682, 0.3273, -1.0), (-0.5626, 0.3245, -1.0), (-0.5571, 0.3219, -1.0), (-0.5515, 0.3192, -1.0), (-0.5458, 0.3166, -1.0), (-0.5402, 0.314, -1.0), (-0.5345, 0.3114, -1.0), (-0.5288, 0.3089, -1.0), (-0.5231, 0.3064, -1.0), (-0.5174, 0.3039, -1.0), (-0.5116, 0.3014, -1.0), (-0.5059, 0.299, -1.0), (-0.5001, 0.2966, -1.0), (-0.4943, 0.2942, -1.0), (-0.4884, 0.2918, -1.0), (-0.4826, 0.2895, -1.0), (-0.4767, 0.2872, -1.0), (-0.4708, 0.2849, -1.0), (-0.4649, 0.2827, -1.0), (-0.459, 0.2805, -1.0), (-0.453, 0.2783, -1.0), (-0.4471, 0.2761, -1.0), (-0.4411, 0.274, -1.0), (-0.4351, 0.2719, -1.0), (-0.4291, 0.2699, -1.0), (-0.4231, 0.2678, -1.0), (-0.417, 0.2658, -1.0), (-0.411, 0.2638, -1.0), (-0.4049, 0.2619, -1.0), (-0.3988, 0.2599, -1.0), (-0.3927, 0.258, -1.0), (-0.3865, 0.2562, -1.0), (-0.3804, 0.2543, -1.0), (-0.3743, 0.2525, -1.0), (-0.3681, 0.2508, -1.0), (-0.3619, 0.249, -1.0), (-0.3557, 0.2473, -1.0), (-0.3495, 0.2456, -1.0), (-0.3433, 0.244, -1.0), (-0.337, 0.2423, -1.0), (-0.3308, 0.2407, -1.0), (-0.3245, 0.2392, -1.0), (-0.3182, 0.2376, -1.0), (-0.3119, 0.2361, -1.0), (-0.3056, 0.2346, -1.0), (-0.2993, 0.2332, -1.0), (-0.293, 0.2318, -1.0), (-0.2866, 0.2304, -1.0), (-0.2803, 0.229, -1.0), (-0.2739, 0.2277, -1.0), (-0.2675, 0.2264, -1.0), (-0.2611, 0.2251, -1.0), (-0.2547, 0.2239, -1.0), (-0.2483, 0.2227, -1.0), (-0.2419, 0.2215, -1.0), (-0.2355, 0.2204, -1.0), (-0.2291, 0.2193, -1.0), (-0.2226, 0.2182, -1.0), (-0.2162, 0.2171, -1.0), (-0.2097, 0.2161, -1.0), (-0.2032, 0.2151, -1.0), (-0.1968, 0.2142, -1.0), (-0.1903, 0.2132, -1.0), (-0.1838, 0.2124, -1.0), (-0.1773, 0.2115, -1.0), (-0.1708, 0.2107, -1.0), (-0.1643, 0.2099, -1.0), (-0.1578, 0.2091, -1.0), (-0.1512, 0.2083, -1.0), (-0.1447, 0.2076, -1.0), (-0.1382, 0.207, -1.0), (-0.1316, 0.2063, -1.0), (-0.1251, 0.2057, -1.0), (-0.1185, 0.2051, -1.0), (-0.112, 0.2046, -1.0), (-0.1054, 0.204, -1.0), (-0.09883, 0.2036, -1.0), (-0.09226, 0.2031, -1.0), (-0.08569, 0.2027, -1.0), (-0.07911, 0.2023, -1.0), (-0.07253, 0.2019, -1.0), (-0.06594, 0.2016, -1.0), (-0.05936, 0.2013, -1.0), (-0.05277, 0.201, -1.0), (-0.04618, 0.2008, -1.0), (-0.03959, 0.2006, -1.0), (-0.033, 0.2004, -1.0), (-0.0264, 0.2003, -1.0), (-0.0198, 0.2001, -1.0), (-0.01321, 0.2001, -1.0), (-0.006611, 0.2, -1.0), (-1.361e-05, 0.2, -1.0), (0.006584, 0.2, -1.0), (0.01318, 0.2001, -1.0), (0.01978, 0.2001, -1.0), (0.02637, 0.2003, -1.0), (0.03297, 0.2004, -1.0), (0.03956, 0.2006, -1.0), (0.04615, 0.2008, -1.0), (0.05274, 0.201, -1.0), (0.05933, 0.2013, -1.0), (0.06592, 0.2016, -1.0), (0.0725, 0.2019, -1.0), (0.07908, 0.2023, -1.0), (0.08566, 0.2027, -1.0), (0.09223, 0.2031, -1.0), (0.0988, 0.2035, -1.0), (0.1054, 0.204, -1.0), (0.1119, 0.2046, -1.0), (0.1185, 0.2051, -1.0), (0.125, 0.2057, -1.0), (0.1316, 0.2063, -1.0), (0.1381, 0.207, -1.0), (0.1447, 0.2076, -1.0), (0.1512, 0.2083, -1.0), (0.1577, 0.2091, -1.0), (0.1642, 0.2098, -1.0), (0.1708, 0.2106, -1.0), (0.1773, 0.2115, -1.0), (0.1838, 0.2123, -1.0), (0.1903, 0.2132, -1.0), (0.1967, 0.2142, -1.0), (0.2032, 0.2151, -1.0), (0.2097, 0.2161, -1.0), (0.2161, 0.2171, -1.0), (0.2226, 0.2182, -1.0), (0.229, 0.2193, -1.0), (0.2355, 0.2204, -1.0), (0.2419, 0.2215, -1.0), (0.2483, 0.2227, -1.0), (0.2547, 0.2239, -1.0), (0.2611, 0.2251, -1.0), (0.2675, 0.2264, -1.0), (0.2739, 0.2277, -1.0), (0.2802, 0.229, -1.0), (0.2866, 0.2304, -1.0), (0.2929, 0.2318, -1.0), (0.2993, 0.2332, -1.0), (0.3056, 0.2346, -1.0), (0.3119, 0.2361, -1.0), (0.3182, 0.2376, -1.0), (0.3245, 0.2392, -1.0), (0.3307, 0.2407, -1.0), (0.337, 0.2423, -1.0), (0.3432, 0.2439, -1.0), (0.3495, 0.2456, -1.0), (0.3557, 0.2473, -1.0), (0.3619, 0.249, -1.0), (0.3681, 0.2508, -1.0), (0.3742, 0.2525, -1.0), (0.3804, 0.2543, -1.0), (0.3865, 0.2562, -1.0), (0.3927, 0.258, -1.0), (0.3988, 0.2599, -1.0), (0.4049, 0.2619, -1.0), (0.4109, 0.2638, -1.0), (0.417, 0.2658, -1.0), (0.423, 0.2678, -1.0), (0.4291, 0.2698, -1.0), (0.4351, 0.2719, -1.0), (0.4411, 0.274, -1.0), (0.4471, 0.2761, -1.0), (0.453, 0.2783, -1.0), (0.459, 0.2805, -1.0), (0.4649, 0.2827, -1.0), (0.4708, 0.2849, -1.0), (0.4767, 0.2872, -1.0), (0.4826, 0.2895, -1.0), (0.4884, 0.2918, -1.0), (0.4942, 0.2942, -1.0), (0.5, 0.2965, -1.0), (0.5058, 0.299, -1.0), (0.5116, 0.3014, -1.0), (0.5174, 0.3039, -1.0), (0.5231, 0.3063, -1.0), (0.5288, 0.3089, -1.0), (0.5345, 0.3114, -1.0), (0.5402, 0.314, -1.0), (0.5458, 0.3166, -1.0), (0.5514, 0.3192, -1.0), (0.557, 0.3219, -1.0), (0.5626, 0.3245, -1.0), (0.5682, 0.3272, -1.0), (0.5737, 0.33, -1.0), (0.5792, 0.3327, -1.0), (0.5847, 0.3355, -1.0), (0.5902, 0.3383, -1.0), (0.5956, 0.3412, -1.0), (0.6011, 0.344, -1.0), (0.6064, 0.3469, -1.0), (0.6118, 0.3498, -1.0), (0.6172, 0.3528, -1.0), (0.6225, 0.3558, -1.0), (0.6278, 0.3587, -1.0), (0.6331, 0.3618, -1.0), (0.6383, 0.3648, -1.0), (0.6436, 0.3679, -1.0), (0.6488, 0.371, -1.0), (0.6539, 0.3741, -1.0), (0.6591, 0.3772, -1.0), (0.6642, 0.3804, -1.0), (0.6693, 0.3836, -1.0), (0.6744, 0.3868, -1.0), (0.6794, 0.39, -1.0), (0.6844, 0.3933, -1.0), (0.6894, 0.3966, -1.0), (0.6944, 0.3999, -1.0), (0.6993, 0.4032, -1.0), (0.7042, 0.4066, -1.0), (0.7091, 0.41, -1.0), (0.714, 0.4134, -1.0), (0.7188, 0.4168, -1.0), (0.7236, 0.4203, -1.0), (0.7283, 0.4238, -1.0), (0.7331, 0.4273, -1.0), (0.7378, 0.4308, -1.0), (0.7425, 0.4343, -1.0), (0.7471, 0.4379, -1.0), (0.7517, 0.4415, -1.0), (0.7563, 0.4451, -1.0), (0.7609, 0.4487, -1.0), (0.7654, 0.4524, -1.0), (0.7699, 0.456, -1.0), (0.7744, 0.4597, -1.0), (0.7788, 0.4635, -1.0), (0.7832, 0.4672, -1.0), (0.7876, 0.471, -1.0), (0.792, 0.4747, -1.0), (0.7963, 0.4785, -1.0), (0.8006, 0.4824, -1.0), (0.8048, 0.4862, -1.0), (0.809, 0.4901, -1.0), (0.8132, 0.4939, -1.0), (0.8174, 0.4978, -1.0), (0.8215, 0.5018, -1.0), (0.8256, 0.5057, -1.0), (0.8297, 0.5097, -1.0), (0.8337, 0.5137, -1.0), (0.8377, 0.5177, -1.0), (0.8416, 0.5217, -1.0), (0.8456, 0.5257, -1.0), (0.8495, 0.5298, -1.0), (0.8533, 0.5338, -1.0), (0.8572, 0.5379, -1.0), (0.861, 0.5421, -1.0), (0.8647, 0.5462, -1.0), (0.8684, 0.5503, -1.0), (0.8721, 0.5545, -1.0), (0.8758, 0.5587, -1.0), (0.8794, 0.5629, -1.0), (0.883, 0.5671, -1.0), (0.8865, 0.5713, -1.0), (0.8901, 0.5756, -1.0), (0.8935, 0.5799, -1.0), (0.897, 0.5841, -1.0), (0.9004, 0.5885, -1.0), (0.9038, 0.5928, -1.0), (0.9071, 0.5971, -1.0), (0.9104, 0.6015, -1.0), (0.9137, 0.6058, -1.0), (0.9169, 0.6102, -1.0), (0.9201, 0.6146, -1.0), (0.9233, 0.619, -1.0), (0.9264, 0.6234, -1.0), (0.9295, 0.6279, -1.0), (0.9325, 0.6323, -1.0), (0.9356, 0.6368, -1.0), (0.9385, 0.6413, -1.0), (0.9415, 0.6458, -1.0), (0.9444, 0.6503, -1.0), (0.9472, 0.6548, -1.0), (0.9501, 0.6594, -1.0), (0.9529, 0.6639, -1.0), (0.9556, 0.6685, -1.0), (0.9583, 0.6731, -1.0), (0.961, 0.6777, -1.0), (0.9636, 0.6823, -1.0), (0.9662, 0.6869, -1.0), (0.9688, 0.6915, -1.0), (0.9713, 0.6962, -1.0), (0.9738, 0.7008, -1.0), (0.9763, 0.7055, -1.0), (0.9787, 0.7102, -1.0), (0.981, 0.7149, -1.0), (0.9834, 0.7196, -1.0), (0.9857, 0.7243, -1.0), (0.9879, 0.729, -1.0), (0.9901, 0.7337, -1.0), (0.9923, 0.7385, -1.0), (0.9945, 0.7432, -1.0), (0.9966, 0.748, -1.0), (0.9986, 0.7528, -1.0)], [], [(0, 1, 2, 3), (1, 0, 4, 5, 6, 7, 8, 9, 10, 11, 12, 13, 14, 15, 16, 17, 18, 19, 20, 21, 22, 23, 24, 25, 26, 27, 28, 29, 30, 31, 32, 33, 34, 35, 36, 37, 38, 39, 40, 41, 42, 43, 44, 45, 46, 47, 48, 49, 50, 51, 52, 53, 54, 55, 56, 57, 58, 59, 60, 61, 62, 63, 64, 65, 66, 67, 68, 69, 70, 71, 72, 73, 74, 75, 76, 77, 78, 79, 80, 81, 82, 83, 84, 85, 86, 87, 88, 89, 90, 91, 92, 93, 94, 95, 96, 97, 98, 99, 100, 101, 102, 103, 104, 105, 106, 107, 108, 109, 110, 111, 112, 113, 114, 115, 116, 117, 118, 119, 120, 121, 122, 123, 124, 125, 126, 127, 128, 129, 130, 131, 132, 133, 134, 135, 136, 137, 138, 139, 140, 141, 142, 143, 144, 145, 146, 147, 148, 149, 150, 151, 152, 153, 154, 155, 156, 157, 158, 159, 160, 161, 162, 163, 164, 165, 166, 167, 168, 169, 170, 171, 172, 173, 174, 175, 176, 177, 178, 179, 180, 181, 182, 183, 184, 185, 186, 187, 188, 189, 190, 191, 192, 193, 194, 195, 196, 197, 198, 199, 200, 201, 202, 203, 204, 205, 206, 207, 208, 209, 210, 211, 212, 213, 214, 215, 216, 217, 218, 219, 220, 221, 222, 223, 224, 225, 226, 227, 228, 229, 230, 231, 232, 233, 234, 235, 236, 237, 238, 239, 240, 241, 242, 243, 244, 245, 246, 247, 248, 249, 250, 251, 252, 253, 254, 255, 256, 257, 258, 259, 260, 261, 262, 263, 264, 265, 266, 267, 268, 269, 270, 271, 272, 273, 274, 275, 276, 277, 278, 279, 280, 281, 282, 283, 284, 285, 286, 287, 288, 289, 290, 291, 292, 293, 294, 295, 296, 297, 298, 299, 300, 301, 302, 303, 304, 305, 306, 307, 308, 309, 310, 311, 312, 313, 314, 315, 316, 317, 318, 319, 320, 321, 322, 323, 324, 325, 326, 327, 328, 329, 330, 331, 332, 333, 334, 335, 336, 337, 338, 339, 340, 341, 342, 343, 344, 345, 346, 347, 348, 349, 350, 351, 352, 353, 354, 355, 356, 357, 358, 359, 360, 361, 362, 363, 364, 365, 366, 367, 368, 369, 370, 371, 372, 373, 374, 375, 376, 377, 378, 379, 380, 381, 382, 383, 384, 385, 386, 387, 388, 389, 390, 391, 392, 393, 394, 395, 396, 397, 398, 399, 400, 401, 402, 403, 404, 405, 406, 407, 408, 409, 410, 411, 412, 413, 414, 415, 416, 417, 418, 419, 420, 421, 422, 423, 424, 425, 426, 427, 428, 429, 430, 431, 432, 433, 434, 435, 436, 437, 438, 439, 440, 441, 442, 443, 444, 445, 446, 447, 448, 449, 450, 451, 452, 453, 454, 455, 456, 457, 458, 459, 460, 461, 462, 463, 464, 465, 466, 467, 468, 469, 470, 471, 472, 473, 474, 475, 476, 477, 478, 479, 480, 481, 482, 483, 484, 485, 486, 487, 488, 489, 490, 491, 492, 493, 494, 495, 496, 497, 498, 499, 500, 501, 502, 503, 504, 505, 506, 507, 508, 509, 510, 511, 512, 513, 514, 515, 516, 517, 518, 519, 520, 521, 522, 523, 524, 525, 526, 527, 528, 529, 530, 531, 532, 533, 534, 535, 536, 537, 538, 539, 540, 541, 542, 543, 544, 545, 546, 547, 548, 549, 550, 551, 552, 553, 554, 555, 556, 557, 558, 559, 560, 561, 562, 563, 564, 565, 566, 567, 568, 569, 570, 571, 572, 573, 574, 575, 576, 577, 578, 579, 580, 581, 582, 583, 584, 585, 586, 587, 588, 589, 590, 591, 592, 593, 594, 595, 596, 597, 598, 599, 600, 601, 602, 603, 604, 605, 606, 607, 608, 609, 610, 611, 612, 613, 614, 615, 616, 617, 618, 619, 620, 621, 622, 623, 624, 625, 626, 627, 628, 629, 630, 631, 632, 633, 634, 635, 636, 637, 638, 639, 640, 641, 642, 643, 644, 645, 646, 647, 648, 649, 650, 651, 652, 653, 654, 655, 656, 657, 658, 659, 660, 661, 662, 663, 664, 665, 666, 667, 668, 669, 670, 671, 672, 673, 674, 675, 676, 677, 678, 679, 680, 681, 682, 683, 684, 685, 686, 687, 688, 689, 690, 691, 692, 693, 694, 695, 696, 697, 698, 699, 700, 701, 702, 703, 704, 705, 706, 707, 708, 709, 710, 711, 712, 713, 714, 715, 716, 717, 718, 719, 720, 721, 722, 723, 724, 725, 726, 727, 728, 729, 730, 731, 732, 733, 734, 735, 736, 737, 738, 739, 740, 741, 742, 743, 744, 745, 746, 747, 748, 749, 750, 751, 752, 753, 754, 755, 756, 757, 758, 759, 760, 761, 762, 763, 764, 765, 766, 767, 768, 769, 770, 771, 772, 773, 774, 775, 776, 777, 778, 779, 780, 781, 782, 783, 784, 785, 786, 787, 788, 789, 790, 791, 792, 793, 794, 795, 796, 797, 798, 799, 800, 801, 802, 803, 804, 805, 806, 807), (808, 2, 1, 807), (809, 810, 811, 812, 813, 814, 815, 816, 817, 818, 819, 820, 821, 822, 823, 824, 825, 826, 827, 828, 829, 830, 831, 832, 833, 834, 835, 836, 837, 838, 839, 840, 841, 842, 843, 844, 845, 846, 847, 848, 849, 850, 851, 852, 853, 854, 855, 856, 857, 858, 859, 860, 861, 862, 863, 864, 865, 866, 867, 868, 869, 870, 871, 872, 873, 874, 875, 876, 877, 878, 879, 880, 881, 882, 883, 884, 885, 886, 887, 888, 889, 890, 891, 892, 893, 894, 895, 896, 897, 898, 899, 900, 901, 902, 903, 904, 905, 906, 907, 908, 909, 910, 911, 912, 913, 914, 915, 916, 917, 918, 919, 920, 921, 922, 923, 924, 925, 926, 927, 928, 929, 930, 931, 932, 933, 934, 935, 936, 937, 938, 939, 940, 941, 942, 943, 944, 945, 946, 947, 948, 949, 950, 951, 952, 953, 954, 955, 956, 957, 958, 959, 960, 961, 962, 963, 964, 965, 966, 967, 968, 969, 970, 971, 972, 973, 974, 975, 976, 977, 978, 979, 980, 981, 982, 983, 984, 985, 986, 987, 988, 989, 990, 991, 992, 993, 994, 995, 996, 997, 998, 999, 1000, 1001, 1002, 1003, 1004, 1005, 1006, 1007, 1008, 1009, 1010, 1011, 1012, 1013, 1014, 1015, 1016, 1017, 1018, 1019, 1020, 1021, 1022, 1023, 1024, 1025, 1026, 1027, 1028, 1029, 1030, 1031, 1032, 1033, 1034, 1035, 1036, 1037, 1038, 1039, 1040, 1041, 1042, 1043, 1044, 1045, 1046, 1047, 1048, 1049, 1050, 1051, 1052, 1053, 1054, 1055, 1056, 1057, 1058, 1059, 1060, 1061, 1062, 1063, 1064, 1065, 1066, 1067, 1068, 1069, 1070, 1071, 1072, 1073, 1074, 1075, 1076, 1077, 1078, 1079, 1080, 1081, 1082, 1083, 1084, 1085, 1086, 1087, 1088, 1089, 1090, 1091, 1092, 1093, 1094, 1095, 1096, 1097, 1098, 1099, 1100, 1101, 1102, 1103, 1104, 1105, 1106, 1107, 1108, 1109, 1110, 1111, 1112, 1113, 1114, 1115, 1116, 1117, 1118, 1119, 1120, 1121, 1122, 1123, 1124, 1125, 1126, 1127, 1128, 1129, 1130, 1131, 1132, 1133, 1134, 1135, 1136, 1137, 1138, 1139, 1140, 1141, 1142, 1143, 1144, 1145, 1146, 1147, 1148, 1149, 1150, 1151, 1152, 1153, 1154, 1155, 1156, 1157, 1158, 1159, 1160, 1161, 1162, 1163, 1164, 1165, 1166, 1167, 1168, 1169, 1170, 1171, 1172, 1173, 1174, 1175, 1176, 1177, 1178, 1179, 1180, 1181, 1182, 1183, 1184, 1185, 1186, 1187, 1188, 1189, 1190, 1191, 1192, 1193, 1194, 1195, 1196, 1197, 1198, 1199, 1200, 1201, 1202, 1203, 1204, 1205, 1206, 1207, 1208, 1209, 1210, 1211, 3, 2, 808, 1212, 1213, 1214, 1215, 1216, 1217, 1218, 1219, 1220, 1221, 1222, 1223, 1224, 1225, 1226, 1227, 1228, 1229, 1230, 1231, 1232, 1233, 1234, 1235, 1236, 1237, 1238, 1239, 1240, 1241, 1242, 1243, 1244, 1245, 1246, 1247, 1248, 1249, 1250, 1251, 1252, 1253, 1254, 1255, 1256, 1257, 1258, 1259, 1260, 1261, 1262, 1263, 1264, 1265, 1266, 1267, 1268, 1269, 1270, 1271, 1272, 1273, 1274, 1275, 1276, 1277, 1278, 1279, 1280, 1281, 1282, 1283, 1284, 1285, 1286, 1287, 1288, 1289, 1290, 1291, 1292, 1293, 1294, 1295, 1296, 1297, 1298, 1299, 1300, 1301, 1302, 1303, 1304, 1305, 1306, 1307, 1308, 1309, 1310, 1311, 1312, 1313, 1314, 1315, 1316, 1317, 1318, 1319, 1320, 1321, 1322, 1323, 1324, 1325, 1326, 1327, 1328, 1329, 1330, 1331, 1332, 1333, 1334, 1335, 1336, 1337, 1338, 1339, 1340, 1341, 1342, 1343, 1344, 1345, 1346, 1347, 1348, 1349, 1350, 1351, 1352, 1353, 1354, 1355, 1356, 1357, 1358, 1359, 1360, 1361, 1362, 1363, 1364, 1365, 1366, 1367, 1368, 1369, 1370, 1371, 1372, 1373, 1374, 1375, 1376, 1377, 1378, 1379, 1380, 1381, 1382, 1383, 1384, 1385, 1386, 1387, 1388, 1389, 1390, 1391, 1392, 1393, 1394, 1395, 1396, 1397, 1398, 1399, 1400, 1401, 1402, 1403, 1404, 1405, 1406, 1407, 1408, 1409, 1410, 1411, 1412, 1413, 1414, 1415, 1416, 1417, 1418, 1419, 1420, 1421, 1422, 1423, 1424, 1425, 1426, 1427, 1428, 1429, 1430, 1431, 1432, 1433, 1434, 1435, 1436, 1437, 1438, 1439, 1440, 1441, 1442, 1443, 1444, 1445, 1446, 1447, 1448, 1449, 1450, 1451, 1452, 1453, 1454, 1455, 1456, 1457, 1458, 1459, 1460, 1461, 1462, 1463, 1464, 1465, 1466, 1467, 1468, 1469, 1470, 1471, 1472, 1473, 1474, 1475, 1476, 1477, 1478, 1479, 1480, 1481, 1482, 1483, 1484, 1485, 1486, 1487, 1488, 1489, 1490, 1491, 1492, 1493, 1494, 1495, 1496, 1497, 1498, 1499, 1500, 1501, 1502, 1503, 1504, 1505, 1506, 1507, 1508, 1509, 1510, 1511, 1512, 1513, 1514, 1515, 1516, 1517, 1518, 1519, 1520, 1521, 1522, 1523, 1524, 1525, 1526, 1527, 1528, 1529, 1530, 1531, 1532, 1533, 1534, 1535, 1536, 1537, 1538, 1539, 1540, 1541, 1542, 1543, 1544, 1545, 1546, 1547, 1548, 1549, 1550, 1551, 1552, 1553, 1554, 1555, 1556, 1557, 1558, 1559, 1560, 1561, 1562, 1563, 1564, 1565, 1566, 1567, 1568, 1569, 1570, 1571, 1572, 1573, 1574, 1575, 1576, 1577, 1578, 1579, 1580, 1581, 1582, 1583, 1584, 1585, 1586, 1587, 1588, 1589, 1590, 1591, 1592, 1593, 1594, 1595, 1596, 1597, 1598, 1599, 1600, 1601, 1602, 1603, 1604, 1605, 1606, 1607, 1608, 1609, 1610, 1611), (810, 809, 406, 405), (407, 406, 809, 1611), (1611, 1610, 408, 407), (1610, 1609, 409, 408), (1609, 1608, 410, 409), (1608, 1607, 411, 410), (1607, 1606, 412, 411), (1606, 1605, 413, 412), (1605, 1604, 414, 413), (1604, 1603, 415, 414), (1603, 1602, 416, 415), (1602, 1601, 417, 416), (1601, 1600, 418, 417), (1600, 1599, 419, 418), (1599, 1598, 420, 419), (1598, 1597, 421, 420), (1597, 1596, 422, 421), (1596, 1595, 423, 422), (1595, 1594, 424, 423), (1594, 1593, 425, 424), (1593, 1592, 426, 425), (1592, 1591, 427, 426), (1591, 1590, 428, 427), (1590, 1589, 429, 428), (1589, 1588, 430, 429), (1588, 1587, 431, 430), (1587, 1586, 432, 431), (1586, 1585, 433, 432), (1585, 1584, 434, 433), (1584, 1583, 435, 434), (1583, 1582, 436, 435), (1582, 1581, 437, 436), (1581, 1580, 438, 437), (1580, 1579, 439, 438), (1579, 1578, 440, 439), (1578, 1577, 441, 440), (1577, 1576, 442, 441), (1576, 1575, 443, 442), (1575, 1574, 444, 443), (1574, 1573, 445, 444), (1573, 1572, 446, 445), (1572, 1571, 447, 446), (1571, 1570, 448, 447), (1570, 1569, 449, 448), (1569, 1568, 450, 449), (1568, 1567, 451, 450), (1567, 1566, 452, 451), (1566, 1565, 453, 452), (1565, 1564, 454, 453), (1564, 1563, 455, 454), (1563, 1562, 456, 455), (1562, 1561, 457, 456), (1561, 1560, 458, 457), (1560, 1559, 459, 458), (1559, 1558, 460, 459), (1558, 1557, 461, 460), (1557, 1556, 462, 461), (1556, 1555, 463, 462), (1555, 1554, 464, 463), (1554, 1553, 465, 464), (1553, 1552, 466, 465), (1552, 1551, 467, 466), (1551, 1550, 468, 467), (1550, 1549, 469, 468), (1549, 1548, 470, 469), (1548, 1547, 471, 470), (1547, 1546, 472, 471), (1546, 1545, 473, 472), (1545, 1544, 474, 473), (1544, 1543, 475, 474), (1543, 1542, 476, 475), (1542, 1541, 477, 476), (1541, 1540, 478, 477), (1540, 1539, 479, 478), (1539, 1538, 480, 479), (1538, 1537, 481, 480), (1537, 1536, 482, 481), (1536, 1535, 483, 482), (1535, 1534, 484, 483), (1534, 1533, 485, 484), (1533, 1532, 486, 485), (1532, 1531, 487, 486), (1531, 1530, 488, 487), (1530, 1529, 489, 488), (1529, 1528, 490, 489), (1528, 1527, 491, 490), (1527, 1526, 492, 491), (1526, 1525, 493, 492), (1525, 1524, 494, 493), (1524, 1523, 495, 494), (1523, 1522, 496, 495), (1522, 1521, 497, 496), (1521, 1520, 498, 497), (1520, 1519, 499, 498), (1519, 1518, 500, 499), (1518, 1517, 501, 500), (1517, 1516, 502, 501), (1516, 1515, 503, 502), (1515, 1514, 504, 503), (1514, 1513, 505, 504), (1513, 1512, 506, 505), (1512, 1511, 507, 506), (1511, 1510, 508, 507), (1510, 1509, 509, 508), (1509, 1508, 510, 509), (1508, 1507, 511, 510), (1507, 1506, 512, 511), (1506, 1505, 513, 512), (1505, 1504, 514, 513), (1504, 1503, 515, 514), (1503, 1502, 516, 515), (1502, 1501, 517, 516), (1501, 1500, 518, 517), (1500, 1499, 519, 518), (1499, 1498, 520, 519), (1498, 1497, 521, 520), (1497, 1496, 522, 521), (1496, 1495, 523, 522), (1495, 1494, 524, 523), (1494, 1493, 525, 524), (1493, 1492, 526, 525), (1492, 1491, 527, 526), (1491, 1490, 528, 527), (1490, 1489, 529, 528), (1489, 1488, 530, 529), (1488, 1487, 531, 530), (1487, 1486, 532, 531), (1486, 1485, 533, 532), (1485, 1484, 534, 533), (1484, 1483, 535, 534), (1483, 1482, 536, 535), (1482, 1481, 537, 536), (1481, 1480, 538, 537), (1480, 1479, 539, 538), (1479, 1478, 540, 539), (1478, 1477, 541, 540), (1477, 1476, 542, 541), (1476, 1475, 543, 542), (1475, 1474, 544, 543), (1474, 1473, 545, 544), (1473, 1472, 546, 545), (1472, 1471, 547, 546), (1471, 1470, 548, 547), (1470, 1469, 549, 548), (1469, 1468, 550, 549), (1468, 1467, 551, 550), (1467, 1466, 552, 551), (1466, 1465, 553, 552), (1465, 1464, 554, 553), (1464, 1463, 555, 554), (1463, 1462, 556, 555), (1462, 1461, 557, 556), (1461, 1460, 558, 557), (1460, 1459, 559, 558), (1459, 1458, 560, 559), (1458, 1457, 561, 560), (1457, 1456, 562, 561), (1456, 1455, 563, 562), (1455, 1454, 564, 563), (1454, 1453, 565, 564), (1453, 1452, 566, 565), (1452, 1451, 567, 566), (1451, 1450, 568, 567), (1450, 1449, 569, 568), (1449, 1448, 570, 569), (1448, 1447, 571, 570), (1447, 1446, 572, 571), (1446, 1445, 573, 572), (1445, 1444, 574, 573), (1444, 1443, 575, 574), (1443, 1442, 576, 575), (1442, 1441, 577, 576), (1441, 1440, 578, 577), (1440, 1439, 579, 578), (1439, 1438, 580, 579), (1438, 1437, 581, 580), (1437, 1436, 582, 581), (1436, 1435, 583, 582), (1435, 1434, 584, 583), (1434, 1433, 585, 584), (1433, 1432, 586, 585), (1432, 1431, 587, 586), (1431, 1430, 588, 587), (1430, 1429, 589, 588), (1429, 1428, 590, 589), (1428, 1427, 591, 590), (1427, 1426, 592, 591), (1426, 1425, 593, 592), (1425, 1424, 594, 593), (1424, 1423, 595, 594), (1423, 1422, 596, 595), (1422, 1421, 597, 596), (1421, 1420, 598, 597), (1420, 1419, 599, 598), (1419, 1418, 600, 599), (1418, 1417, 601, 600), (1417, 1416, 602, 601), (1416, 1415, 603, 602), (1415, 1414, 604, 603), (1414, 1413, 605, 604), (1413, 1412, 606, 605), (1412, 1411, 607, 606), (1411, 1410, 608, 607), (1410, 1409, 609, 608), (1409, 1408, 610, 609), (1408, 1407, 611, 610), (1407, 1406, 612, 611), (1406, 1405, 613, 612), (1405, 1404, 614, 613), (1404, 1403, 615, 614), (1403, 1402, 616, 615), (1402, 1401, 617, 616), (1401, 1400, 618, 617), (1400, 1399, 619, 618), (1399, 1398, 620, 619), (1398, 1397, 621, 620), (1397, 1396, 622, 621), (1396, 1395, 623, 622), (1395, 1394, 624, 623), (1394, 1393, 625, 624), (1393, 1392, 626, 625), (1392, 1391, 627, 626), (1391, 1390, 628, 627), (1390, 1389, 629, 628), (1389, 1388, 630, 629), (1388, 1387, 631, 630), (1387, 1386, 632, 631), (1386, 1385, 633, 632), (1385, 1384, 634, 633), (1384, 1383, 635, 634), (1383, 1382, 636, 635), (1382, 1381, 637, 636), (1381, 1380, 638, 637), (1380, 1379, 639, 638), (1379, 1378, 640, 639), (1378, 1377, 641, 640), (1377, 1376, 642, 641), (1376, 1375, 643, 642), (1375, 1374, 644, 643), (1374, 1373, 645, 644), (1373, 1372, 646, 645), (1372, 1371, 647, 646), (1371, 1370, 648, 647), (1370, 1369, 649, 648), (1369, 1368, 650, 649), (1368, 1367, 651, 650), (1367, 1366, 652, 651), (1366, 1365, 653, 652), (1365, 1364, 654, 653), (1364, 1363, 655, 654), (1363, 1362, 656, 655), (1362, 1361, 657, 656), (1361, 1360, 658, 657), (1360, 1359, 659, 658), (1359, 1358, 660, 659), (1358, 1357, 661, 660), (1357, 1356, 662, 661), (1356, 1355, 663, 662), (1355, 1354, 664, 663), (1354, 1353, 665, 664), (1353, 1352, 666, 665), (1352, 1351, 667, 666), (1351, 1350, 668, 667), (1350, 1349, 669, 668), (1349, 1348, 670, 669), (1348, 1347, 671, 670), (1347, 1346, 672, 671), (1346, 1345, 673, 672), (1345, 1344, 674, 673), (1344, 1343, 675, 674), (1343, 1342, 676, 675), (1342, 1341, 677, 676), (1341, 1340, 678, 677), (1340, 1339, 679, 678), (1339, 1338, 680, 679), (1338, 1337, 681, 680), (1337, 1336, 682, 681), (1336, 1335, 683, 682), (1335, 1334, 684, 683), (1334, 1333, 685, 684), (1333, 1332, 686, 685), (1332, 1331, 687, 686), (1331, 1330, 688, 687), (1330, 1329, 689, 688), (1329, 1328, 690, 689), (1328, 1327, 691, 690), (1327, 1326, 692, 691), (1326, 1325, 693, 692), (1325, 1324, 694, 693), (1324, 1323, 695, 694), (1323, 1322, 696, 695), (1322, 1321, 697, 696), (1321, 1320, 698, 697), (1320, 1319, 699, 698), (1319, 1318, 700, 699), (1318, 1317, 701, 700), (1317, 1316, 702, 701), (1316, 1315, 703, 702), (1315, 1314, 704, 703), (1314, 1313, 705, 704), (1313, 1312, 706, 705), (1312, 1311, 707, 706), (1311, 1310, 708, 707), (1310, 1309, 709, 708), (1309, 1308, 710, 709), (1308, 1307, 711, 710), (1307, 1306, 712, 711), (1306, 1305, 713, 712), (1305, 1304, 714, 713), (1304, 1303, 715, 714), (1303, 1302, 716, 715), (1302, 1301, 717, 716), (1301, 1300, 718, 717), (1300, 1299, 719, 718), (1299, 1298, 720, 719), (1298, 1297, 721, 720), (1297, 1296, 722, 721), (1296, 1295, 723, 722), (1295, 1294, 724, 723), (1294, 1293, 725, 724), (1293, 1292, 726, 725), (1292, 1291, 727, 726), (1291, 1290, 728, 727), (1290, 1289, 729, 728), (1289, 1288, 730, 729), (1288, 1287, 731, 730), (1287, 1286, 732, 731), (1286, 1285, 733, 732), (1285, 1284, 734, 733), (1284, 1283, 735, 734), (1283, 1282, 736, 735), (1282, 1281, 737, 736), (1281, 1280, 738, 737), (1280, 1279, 739, 738), (1279, 1278, 740, 739), (1278, 1277, 741, 740), (1277, 1276, 742, 741), (1276, 1275, 743, 742), (1275, 1274, 744, 743), (1274, 1273, 745, 744), (1273, 1272, 746, 745), (1272, 1271, 747, 746), (1271, 1270, 748, 747), (1270, 1269, 749, 748), (1269, 1268, 750, 749), (1268, 1267, 751, 750), (1267, 1266, 752, 751), (1266, 1265, 753, 752), (1265, 1264, 754, 753), (1264, 1263, 755, 754), (1263, 1262, 756, 755), (1262, 1261, 757, 756), (1261, 1260, 758, 757), (1260, 1259, 759, 758), (1259, 1258, 760, 759), (1258, 1257, 761, 760), (1257, 1256, 762, 761), (1256, 1255, 763, 762), (1255, 1254, 764, 763), (1254, 1253, 765, 764), (1253, 1252, 766, 765), (1252, 1251, 767, 766), (1251, 1250, 768, 767), (1250, 1249, 769, 768), (1249, 1248, 770, 769), (1248, 1247, 771, 770), (1247, 1246, 772, 771), (1246, 1245, 773, 772), (1245, 1244, 774, 773), (1244, 1243, 775, 774), (1243, 1242, 776, 775), (1242, 1241, 777, 776), (1241, 1240, 778, 777), (1240, 1239, 779, 778), (1239, 1238, 780, 779), (1238, 1237, 781, 780), (1237, 1236, 782, 781), (1236, 1235, 783, 782), (1235, 1234, 784, 783), (1234, 1233, 785, 784), (1233, 1232, 786, 785), (1232, 1231, 787, 786), (1231, 1230, 788, 787), (1230, 1229, 789, 788), (1229, 1228, 790, 789), (1228, 1227, 791, 790), (1227, 1226, 792, 791), (1226, 1225, 793, 792), (1225, 1224, 794, 793), (1224, 1223, 795, 794), (1223, 1222, 796, 795), (1222, 1221, 797, 796), (1221, 1220, 798, 797), (1220, 1219, 799, 798), (1219, 1218, 800, 799), (1218, 1217, 801, 800), (1217, 1216, 802, 801), (1216, 1215, 803, 802), (1215, 1214, 804, 803), (1214, 1213, 805, 804), (1213, 1212, 806, 805), (1212, 808, 807, 806), (1011, 1010, 205, 204), (1012, 1011, 204, 203), (1010, 1009, 206, 205), (1013, 1012, 203, 202), (1009, 1008, 207, 206), (1014, 1013, 202, 201), (1008, 1007, 208, 207), (1015, 1014, 201, 200), (1007, 1006, 209, 208), (1016, 1015, 200, 199), (1006, 1005, 210, 209), (1017, 1016, 199, 198), (1005, 1004, 211, 210), (1018, 1017, 198, 197), (1004, 1003, 212, 211), (1019, 1018, 197, 196), (1003, 1002, 213, 212), (1020, 1019, 196, 195), (1002, 1001, 214, 213), (1021, 1020, 195, 194), (1001, 1000, 215, 214), (1022, 1021, 194, 193), (1000, 999, 216, 215), (1023, 1022, 193, 192), (999, 998, 217, 216), (1024, 1023, 192, 191), (998, 997, 218, 217), (1025, 1024, 191, 190), (997, 996, 219, 218), (1026, 1025, 190, 189), (996, 995, 220, 219), (1027, 1026, 189, 188), (995, 994, 221, 220), (1028, 1027, 188, 187), (994, 993, 222, 221), (1029, 1028, 187, 186), (993, 992, 223, 222), (1030, 1029, 186, 185), (992, 991, 224, 223), (1031, 1030, 185, 184), (991, 990, 225, 224), (1032, 1031, 184, 183), (990, 989, 226, 225), (1033, 1032, 183, 182), (989, 988, 227, 226), (1034, 1033, 182, 181), (988, 987, 228, 227), (1035, 1034, 181, 180), (987, 986, 229, 228), (1036, 1035, 180, 179), (986, 985, 230, 229), (1037, 1036, 179, 178), (985, 984, 231, 230), (1038, 1037, 178, 177), (984, 983, 232, 231), (1039, 1038, 177, 176), (983, 982, 233, 232), (1040, 1039, 176, 175), (982, 981, 234, 233), (1041, 1040, 175, 174), (981, 980, 235, 234), (1042, 1041, 174, 173), (980, 979, 236, 235), (1043, 1042, 173, 172), (979, 978, 237, 236), (1044, 1043, 172, 171), (978, 977, 238, 237), (1045, 1044, 171, 170), (977, 976, 239, 238), (1046, 1045, 170, 169), (976, 975, 240, 239), (1047, 1046, 169, 168), (975, 974, 241, 240), (1048, 1047, 168, 167), (974, 973, 242, 241), (1049, 1048, 167, 166), (973, 972, 243, 242), (1050, 1049, 166, 165), (972, 971, 244, 243), (1051, 1050, 165, 164), (971, 970, 245, 244), (1052, 1051, 164, 163), (970, 969, 246, 245), (1053, 1052, 163, 162), (969, 968, 247, 246), (1054, 1053, 162, 161), (968, 967, 248, 247), (1055, 1054, 161, 160), (967, 966, 249, 248), (1056, 1055, 160, 159), (966, 965, 250, 249), (1057, 1056, 159, 158), (965, 964, 251, 250), (1058, 1057, 158, 157), (964, 963, 252, 251), (1059, 1058, 157, 156), (963, 962, 253, 252), (1060, 1059, 156, 155), (962, 961, 254, 253), (1061, 1060, 155, 154), (961, 960, 255, 254), (1062, 1061, 154, 153), (960, 959, 256, 255), (1063, 1062, 153, 152), (959, 958, 257, 256), (1064, 1063, 152, 151), (958, 957, 258, 257), (1065, 1064, 151, 150), (957, 956, 259, 258), (1066, 1065, 150, 149), (956, 955, 260, 259), (1067, 1066, 149, 148), (955, 954, 261, 260), (1068, 1067, 148, 147), (954, 953, 262, 261), (1069, 1068, 147, 146), (953, 952, 263, 262), (1070, 1069, 146, 145), (952, 951, 264, 263), (1071, 1070, 145, 144), (951, 950, 265, 264), (1072, 1071, 144, 143), (950, 949, 266, 265), (1073, 1072, 143, 142), (949, 948, 267, 266), (1074, 1073, 142, 141), (948, 947, 268, 267), (1075, 1074, 141, 140), (947, 946, 269, 268), (1076, 1075, 140, 139), (946, 945, 270, 269), (1077, 1076, 139, 138), (945, 944, 271, 270), (1078, 1077, 138, 137), (944, 943, 272, 271), (1079, 1078, 137, 136), (943, 942, 273, 272), (1080, 1079, 136, 135), (942, 941, 274, 273), (1081, 1080, 135, 134), (941, 940, 275, 274), (1082, 1081, 134, 133), (940, 939, 276, 275), (1083, 1082, 133, 132), (939, 938, 277, 276), (1084, 1083, 132, 131), (938, 937, 278, 277), (1085, 1084, 131, 130), (937, 936, 279, 278), (1086, 1085, 130, 129), (936, 935, 280, 279), (1087, 1086, 129, 128), (935, 934, 281, 280), (1088, 1087, 128, 127), (934, 933, 282, 281), (1089, 1088, 127, 126), (933, 932, 283, 282), (1090, 1089, 126, 125), (932, 931, 284, 283), (1091, 1090, 125, 124), (931, 930, 285, 284), (1092, 1091, 124, 123), (930, 929, 286, 285), (1093, 1092, 123, 122), (929, 928, 287, 286), (1094, 1093, 122, 121), (928, 927, 288, 287), (1095, 1094, 121, 120), (927, 926, 289, 288), (1096, 1095, 120, 119), (926, 925, 290, 289), (1097, 1096, 119, 118), (925, 924, 291, 290), (1098, 1097, 118, 117), (924, 923, 292, 291), (1099, 1098, 117, 116), (923, 922, 293, 292), (1100, 1099, 116, 115), (922, 921, 294, 293), (1101, 1100, 115, 114), (921, 920, 295, 294), (1102, 1101, 114, 113), (920, 919, 296, 295), (1103, 1102, 113, 112), (919, 918, 297, 296), (1104, 1103, 112, 111), (918, 917, 298, 297), (1105, 1104, 111, 110), (917, 916, 299, 298), (1106, 1105, 110, 109), (916, 915, 300, 299), (1107, 1106, 109, 108), (915, 914, 301, 300), (1108, 1107, 108, 107), (914, 913, 302, 301), (1109, 1108, 107, 106), (913, 912, 303, 302), (1110, 1109, 106, 105), (912, 911, 304, 303), (1111, 1110, 105, 104), (911, 910, 305, 304), (1112, 1111, 104, 103), (910, 909, 306, 305), (1113, 1112, 103, 102), (909, 908, 307, 306), (1114, 1113, 102, 101), (908, 907, 308, 307), (1115, 1114, 101, 100), (907, 906, 309, 308), (1116, 1115, 100, 99), (906, 905, 310, 309), (1117, 1116, 99, 98), (905, 904, 311, 310), (1118, 1117, 98, 97), (904, 903, 312, 311), (1119, 1118, 97, 96), (903, 902, 313, 312), (1120, 1119, 96, 95), (902, 901, 314, 313), (1121, 1120, 95, 94), (901, 900, 315, 314), (1122, 1121, 94, 93), (900, 899, 316, 315), (1123, 1122, 93, 92), (899, 898, 317, 316), (1124, 1123, 92, 91), (898, 897, 318, 317), (1125, 1124, 91, 90), (897, 896, 319, 318), (1126, 1125, 90, 89), (896, 895, 320, 319), (1127, 1126, 89, 88), (895, 894, 321, 320), (1128, 1127, 88, 87), (894, 893, 322, 321), (1129, 1128, 87, 86), (893, 892, 323, 322), (1130, 1129, 86, 85), (892, 891, 324, 323), (1131, 1130, 85, 84), (891, 890, 325, 324), (1132, 1131, 84, 83), (890, 889, 326, 325), (1133, 1132, 83, 82), (889, 888, 327, 326), (1134, 1133, 82, 81), (888, 887, 328, 327), (1135, 1134, 81, 80), (887, 886, 329, 328), (1136, 1135, 80, 79), (886, 885, 330, 329), (1137, 1136, 79, 78), (885, 884, 331, 330), (1138, 1137, 78, 77), (884, 883, 332, 331), (1139, 1138, 77, 76), (883, 882, 333, 332), (1140, 1139, 76, 75), (882, 881, 334, 333), (1141, 1140, 75, 74), (881, 880, 335, 334), (1142, 1141, 74, 73), (880, 879, 336, 335), (1143, 1142, 73, 72), (879, 878, 337, 336), (1144, 1143, 72, 71), (878, 877, 338, 337), (1145, 1144, 71, 70), (877, 876, 339, 338), (1146, 1145, 70, 69), (876, 875, 340, 339), (1147, 1146, 69, 68), (875, 874, 341, 340), (1148, 1147, 68, 67), (874, 873, 342, 341), (1149, 1148, 67, 66), (873, 872, 343, 342), (1150, 1149, 66, 65), (872, 871, 344, 343), (1151, 1150, 65, 64), (871, 870, 345, 344), (1152, 1151, 64, 63), (870, 869, 346, 345), (1153, 1152, 63, 62), (869, 868, 347, 346), (1154, 1153, 62, 61), (868, 867, 348, 347), (1155, 1154, 61, 60), (867, 866, 349, 348), (1156, 1155, 60, 59), (866, 865, 350, 349), (1157, 1156, 59, 58), (865, 864, 351, 350), (1158, 1157, 58, 57), (864, 863, 352, 351), (1159, 1158, 57, 56), (863, 862, 353, 352), (1160, 1159, 56, 55), (862, 861, 354, 353), (1161, 1160, 55, 54), (861, 860, 355, 354), (1162, 1161, 54, 53), (860, 859, 356, 355), (1163, 1162, 53, 52), (859, 858, 357, 356), (1164, 1163, 52, 51), (858, 857, 358, 357), (1165, 1164, 51, 50), (857, 856, 359, 358), (1166, 1165, 50, 49), (856, 855, 360, 359), (1167, 1166, 49, 48), (855, 854, 361, 360), (1168, 1167, 48, 47), (854, 853, 362, 361), (1169, 1168, 47, 46), (853, 852, 363, 362), (1170, 1169, 46, 45), (852, 851, 364, 363), (1171, 1170, 45, 44), (851, 850, 365, 364), (1172, 1171, 44, 43), (850, 849, 366, 365), (1173, 1172, 43, 42), (849, 848, 367, 366), (1174, 1173, 42, 41), (848, 847, 368, 367), (1175, 1174, 41, 40), (847, 846, 369, 368), (1176, 1175, 40, 39), (846, 845, 370, 369), (1177, 1176, 39, 38), (845, 844, 371, 370), (1178, 1177, 38, 37), (844, 843, 372, 371), (1179, 1178, 37, 36), (843, 842, 373, 372), (1180, 1179, 36, 35), (842, 841, 374, 373), (1181, 1180, 35, 34), (841, 840, 375, 374), (1182, 1181, 34, 33), (840, 839, 376, 375), (1183, 1182, 33, 32), (839, 838, 377, 376), (1184, 1183, 32, 31), (838, 837, 378, 377), (1185, 1184, 31, 30), (837, 836, 379, 378), (1186, 1185, 30, 29), (836, 835, 380, 379), (1187, 1186, 29, 28), (835, 834, 381, 380), (1188, 1187, 28, 27), (834, 833, 382, 381), (1189, 1188, 27, 26), (833, 832, 383, 382), (1190, 1189, 26, 25), (832, 831, 384, 383), (1191, 1190, 25, 24), (831, 830, 385, 384), (1192, 1191, 24, 23), (830, 829, 386, 385), (1193, 1192, 23, 22), (829, 828, 387, 386), (1194, 1193, 22, 21), (828, 827, 388, 387), (1195, 1194, 21, 20), (827, 826, 389, 388), (1196, 1195, 20, 19), (826, 825, 390, 389), (1197, 1196, 19, 18), (825, 824, 391, 390), (1198, 1197, 18, 17), (824, 823, 392, 391), (1199, 1198, 17, 16), (823, 822, 393, 392), (1200, 1199, 16, 15), (822, 821, 394, 393), (1201, 1200, 15, 14), (821, 820, 395, 394), (1202, 1201, 14, 13), (820, 819, 396, 395), (1203, 1202, 13, 12), (819, 818, 397, 396), (1204, 1203, 12, 11), (818, 817, 398, 397), (1205, 1204, 11, 10), (817, 816, 399, 398), (1206, 1205, 10, 9), (816, 815, 400, 399), (1207, 1206, 9, 8), (815, 814, 401, 400), (1208, 1207, 8, 7), (814, 813, 402, 401), (1209, 1208, 7, 6), (813, 812, 403, 402), (1210, 1209, 6, 5), (812, 811, 404, 403), (1211, 1210, 5, 4), (811, 810, 405, 404), (4, 0, 3, 1211)])
me_cube_002.use_remesh_preserve_volume = False
me_cube_002.use_remesh_preserve_attributes = False
me_cube_002.use_mirror_vertex_groups = False
me_cube_002.update()

# ---- objects
ob_cube = bpy.data.objects.new('Cube', me_cube_002)

# ---- transforms, parenting, visibility, modifiers, constraints
ob_cube.location = (0.0, 0.0, 0.0)
ob_cube.scale = (4.0, 2.5, 1.0)
ob_cube.lineart.crease_threshold = 0.0

# ---- collection membership
col_collection_1.objects.link(ob_cube)

# ---- scene / render settings (as saved in the file)
scene.frame_start = 1; scene.frame_end = 250; scene.frame_set(1)
scene.render.engine = 'BLENDER_EEVEE_NEXT'
scene.render.resolution_percentage = 50
scene.render.dither_intensity = 0.0
scene.cycles.use_denoising = False
scene.cycles.samples = 128
scene.cycles.sampling_pattern = 'TABULATED_SOBOL'
scene.cycles.use_adaptive_sampling = False
scene.cycles.use_light_tree = False
scene.cycles.blur_glossy = 0.0
scene.cycles.sample_clamp_indirect = 0.0
scene.view_settings.view_transform = 'Standard'
bpy.context.view_layer.update()

# ---- added for rendering (the .blend has no active camera and no usable light): camera, sun
cam_auto = bpy.data.cameras.new('AutoCamera')
cam_auto.lens = 50.0
cam_auto.sensor_width = 36.0
cam_auto.clip_end = 1000.0
ob_auto_camera = bpy.data.objects.new('AutoCamera', cam_auto)
scene.collection.objects.link(ob_auto_camera)
ob_auto_camera.location = (8.39315, -10.0718, 6.71452)
ob_auto_camera.rotation_euler = (1.09748, -7.21219e-08, 0.694738)
scene.camera = ob_auto_camera
light_auto_sun = bpy.data.lights.new('AutoSun', 'SUN')
light_auto_sun.energy = 3.0
light_auto_sun.angle = 0.0523599
ob_auto_sun = bpy.data.objects.new('AutoSun', light_auto_sun)
scene.collection.objects.link(ob_auto_sun)
ob_auto_sun.rotation_euler = (0.872665, 0.174533, 0.523599)
bpy.context.view_layer.update()
